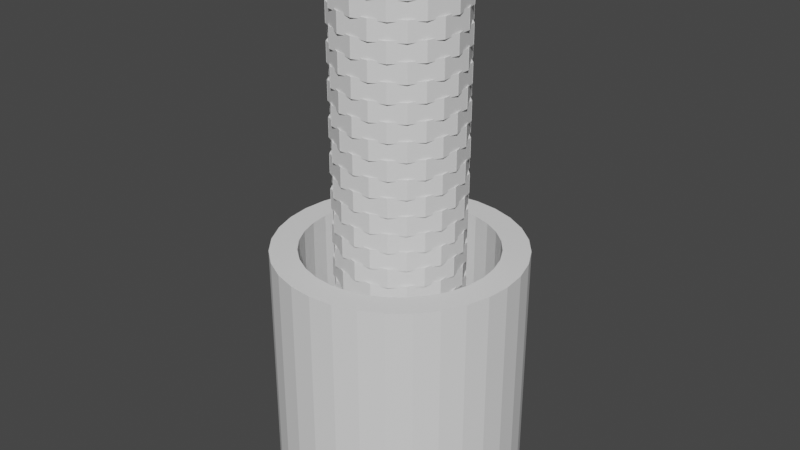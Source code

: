 # Source: Well.blend  (saved by Blender 2.80.75; exported with 4.5.12 LTS)
import bpy
from mathutils import Matrix  # noqa: F401  (used for matrix-valued properties, if any)

bpy.ops.wm.read_factory_settings(use_empty=True)
scene = bpy.context.scene
scene.name = 'Scene'

# ---- collections
col_collection = bpy.data.collections.new('Collection'); scene.collection.children.link(col_collection)

# ---- world
world_world = bpy.data.worlds.new('World'); scene.world = world_world
world_world.use_nodes = True; world_world.node_tree.nodes.clear()
_N = world_world.node_tree.nodes; _L = world_world.node_tree.links
n0 = _N.new('ShaderNodeOutputWorld'); n0.name = 'World Output'; n0.location = (300, 300)
n1 = _N.new('ShaderNodeBackground'); n1.name = 'Background'; n1.location = (10, 300)
n1.inputs[0].default_value = (0.05088, 0.05088, 0.05088, 1.0)
_L.new(n1.outputs[0], n0.inputs[0])
n0.is_active_output = True
world_world.color = (0.05088, 0.05088, 0.05088)
world_world.use_sun_shadow = False
world_world.sun_shadow_jitter_overblur = 0.0

# ---- meshes
me_cylinder = bpy.data.meshes.new('Cylinder')
me_cylinder.from_pydata([(0.0, 2.951, -2.951), (0.0, 2.951, 2.951), (0.5757, 2.894, -2.951), (0.5757, 2.894, 2.951), (1.129, 2.726, -2.951), (1.129, 2.726, 2.951), (1.64, 2.454, -2.951), (1.64, 2.454, 2.951), (2.087, 2.087, -2.951), (2.087, 2.087, 2.951), (2.454, 1.64, -2.951), (2.454, 1.64, 2.951), (2.726, 1.129, -2.951), (2.726, 1.129, 2.951), (2.894, 0.5757, -2.951), (2.894, 0.5757, 2.951), (2.951, 2.228e-07, -2.951), (2.951, 2.228e-07, 2.951), (2.894, -0.5757, -2.951), (2.894, -0.5757, 2.951), (2.726, -1.129, -2.951), (2.726, -1.129, 2.951), (2.454, -1.64, -2.951), (2.454, -1.64, 2.951), (2.087, -2.087, -2.951), (2.087, -2.087, 2.951), (1.64, -2.454, -2.951), (1.64, -2.454, 2.951), (1.129, -2.726, -2.951), (1.129, -2.726, 2.951), (0.5757, -2.894, -2.951), (0.5757, -2.894, 2.951), (-9.616e-07, -2.951, -2.951), (-9.616e-07, -2.951, 2.951), (-0.5757, -2.894, -2.951), (-0.5757, -2.894, 2.951), (-1.129, -2.726, -2.951), (-1.129, -2.726, 2.951), (-1.64, -2.454, -2.951), (-1.64, -2.454, 2.951), (-2.087, -2.087, -2.951), (-2.087, -2.087, 2.951), (-2.454, -1.64, -2.951), (-2.454, -1.64, 2.951), (-2.726, -1.129, -2.951), (-2.726, -1.129, 2.951), (-2.894, -0.5757, -2.951), (-2.894, -0.5757, 2.951), (-2.951, 2.85e-06, -2.951), (-2.951, 2.85e-06, 2.951), (-2.894, 0.5757, -2.951), (-2.894, 0.5757, 2.951), (-2.726, 1.129, -2.951), (-2.726, 1.129, 2.951), (-2.454, 1.64, -2.951), (-2.454, 1.64, 2.951), (-2.087, 2.087, -2.951), (-2.087, 2.087, 2.951), (-1.64, 2.454, -2.951), (-1.64, 2.454, 2.951), (-1.129, 2.726, -2.951), (-1.129, 2.726, 2.951), (-0.5757, 2.894, -2.951), (-0.5757, 2.894, 2.951), (0.0, 2.311, -2.951), (0.0, 2.311, 2.951), (0.4509, 2.267, -2.951), (0.4509, 2.267, 2.951), (0.8844, 2.135, -2.951), (0.8844, 2.135, 2.951), (1.284, 1.922, -2.951), (1.284, 1.922, 2.951), (1.634, 1.634, -2.951), (1.634, 1.634, 2.951), (1.922, 1.284, -2.951), (1.922, 1.284, 2.951), (2.135, 0.8844, -2.951), (2.135, 0.8844, 2.951), (2.267, 0.4509, -2.951), (2.267, 0.4509, 2.951), (2.311, 2.228e-07, -2.951), (2.311, 2.228e-07, 2.951), (2.267, -0.4509, -2.951), (2.267, -0.4509, 2.951), (2.135, -0.8844, -2.951), (2.135, -0.8844, 2.951), (1.922, -1.284, -2.951), (1.922, -1.284, 2.951), (1.634, -1.634, -2.951), (1.634, -1.634, 2.951), (1.284, -1.922, -2.951), (1.284, -1.922, 2.951), (0.8844, -2.135, -2.951), (0.8844, -2.135, 2.951), (0.4509, -2.267, -2.951), (0.4509, -2.267, 2.951), (-9.616e-07, -2.311, -2.951), (-9.616e-07, -2.311, 2.951), (-0.4509, -2.267, -2.951), (-0.4509, -2.267, 2.951), (-0.8844, -2.135, -2.951), (-0.8844, -2.135, 2.951), (-1.284, -1.922, -2.951), (-1.284, -1.922, 2.951), (-1.634, -1.634, -2.951), (-1.634, -1.634, 2.951), (-1.922, -1.284, -2.951), (-1.922, -1.284, 2.951), (-2.135, -0.8844, -2.951), (-2.135, -0.8844, 2.951), (-2.267, -0.4509, -2.951), (-2.267, -0.4509, 2.951), (-2.311, 2.85e-06, -2.951), (-2.311, 2.85e-06, 2.951), (-2.267, 0.4509, -2.951), (-2.267, 0.4509, 2.951), (-2.135, 0.8844, -2.951), (-2.135, 0.8844, 2.951), (-1.922, 1.284, -2.951), (-1.922, 1.284, 2.951), (-1.634, 1.634, -2.951), (-1.634, 1.634, 2.951), (-1.284, 1.922, -2.951), (-1.284, 1.922, 2.951), (-0.8844, 2.135, -2.951), (-0.8844, 2.135, 2.951), (-0.4509, 2.267, -2.951), (-0.4509, 2.267, 2.951), (0.0, 2.311, -2.623), (0.0, 2.311, -2.295), (0.0, 2.311, -1.967), (0.0, 2.311, -1.64), (0.0, 2.311, -1.312), (0.0, 2.311, -0.9837), (0.0, 2.311, -0.6558), (0.0, 2.311, -0.3279), (0.0, 2.311, 1.788e-07), (0.0, 2.311, 0.3279), (0.0, 2.311, 0.6558), (0.0, 2.311, 0.9837), (0.0, 2.311, 1.312), (0.0, 2.311, 1.64), (0.0, 2.311, 1.967), (0.0, 2.311, 2.295), (0.0, 2.311, 2.623), (0.4509, 2.267, 2.623), (0.4509, 2.267, 2.295), (0.4509, 2.267, 1.967), (0.4509, 2.267, 1.64), (0.4509, 2.267, 1.312), (0.4509, 2.267, 0.9837), (0.4509, 2.267, 0.6558), (0.4509, 2.267, 0.3279), (0.4509, 2.267, -1.788e-07), (0.4509, 2.267, -0.3279), (0.4509, 2.267, -0.6558), (0.4509, 2.267, -0.9837), (0.4509, 2.267, -1.312), (0.4509, 2.267, -1.64), (0.4509, 2.267, -1.967), (0.4509, 2.267, -2.295), (0.4509, 2.267, -2.623), (0.8844, 2.135, 2.623), (0.8844, 2.135, 2.295), (0.8844, 2.135, 1.967), (0.8844, 2.135, 1.64), (0.8844, 2.135, 1.312), (0.8844, 2.135, 0.9837), (0.8844, 2.135, 0.6558), (0.8844, 2.135, 0.3279), (0.8844, 2.135, -1.788e-07), (0.8844, 2.135, -0.3279), (0.8844, 2.135, -0.6558), (0.8844, 2.135, -0.9837), (0.8844, 2.135, -1.312), (0.8844, 2.135, -1.64), (0.8844, 2.135, -1.967), (0.8844, 2.135, -2.295), (0.8844, 2.135, -2.623), (1.284, 1.922, 2.623), (1.284, 1.922, 2.295), (1.284, 1.922, 1.967), (1.284, 1.922, 1.64), (1.284, 1.922, 1.312), (1.284, 1.922, 0.9837), (1.284, 1.922, 0.6558), (1.284, 1.922, 0.3279), (1.284, 1.922, -1.788e-07), (1.284, 1.922, -0.3279), (1.284, 1.922, -0.6558), (1.284, 1.922, -0.9837), (1.284, 1.922, -1.312), (1.284, 1.922, -1.64), (1.284, 1.922, -1.967), (1.284, 1.922, -2.295), (1.284, 1.922, -2.623), (1.634, 1.634, 2.623), (1.634, 1.634, 2.295), (1.634, 1.634, 1.967), (1.634, 1.634, 1.64), (1.634, 1.634, 1.312), (1.634, 1.634, 0.9837), (1.634, 1.634, 0.6558), (1.634, 1.634, 0.3279), (1.634, 1.634, -1.788e-07), (1.634, 1.634, -0.3279), (1.634, 1.634, -0.6558), (1.634, 1.634, -0.9837), (1.634, 1.634, -1.312), (1.634, 1.634, -1.64), (1.634, 1.634, -1.967), (1.634, 1.634, -2.295), (1.634, 1.634, -2.623), (1.922, 1.284, 2.623), (1.922, 1.284, 2.295), (1.922, 1.284, 1.967), (1.922, 1.284, 1.64), (1.922, 1.284, 1.312), (1.922, 1.284, 0.9837), (1.922, 1.284, 0.6558), (1.922, 1.284, 0.3279), (1.922, 1.284, -1.788e-07), (1.922, 1.284, -0.3279), (1.922, 1.284, -0.6558), (1.922, 1.284, -0.9837), (1.922, 1.284, -1.312), (1.922, 1.284, -1.64), (1.922, 1.284, -1.967), (1.922, 1.284, -2.295), (1.922, 1.284, -2.623), (2.135, 0.8844, 2.623), (2.135, 0.8844, 2.295), (2.135, 0.8844, 1.967), (2.135, 0.8844, 1.64), (2.135, 0.8844, 1.312), (2.135, 0.8844, 0.9837), (2.135, 0.8844, 0.6558), (2.135, 0.8844, 0.3279), (2.135, 0.8844, -1.788e-07), (2.135, 0.8844, -0.3279), (2.135, 0.8844, -0.6558), (2.135, 0.8844, -0.9837), (2.135, 0.8844, -1.312), (2.135, 0.8844, -1.64), (2.135, 0.8844, -1.967), (2.135, 0.8844, -2.295), (2.135, 0.8844, -2.623), (2.267, 0.4509, 2.623), (2.267, 0.4509, 2.295), (2.267, 0.4509, 1.967), (2.267, 0.4509, 1.64), (2.267, 0.4509, 1.312), (2.267, 0.4509, 0.9837), (2.267, 0.4509, 0.6558), (2.267, 0.4509, 0.3279), (2.267, 0.4509, -1.788e-07), (2.267, 0.4509, -0.3279), (2.267, 0.4509, -0.6558), (2.267, 0.4509, -0.9837), (2.267, 0.4509, -1.312), (2.267, 0.4509, -1.64), (2.267, 0.4509, -1.967), (2.267, 0.4509, -2.295), (2.267, 0.4509, -2.623), (2.311, 2.228e-07, 2.623), (2.311, 2.228e-07, 2.295), (2.311, 2.228e-07, 1.967), (2.311, 2.228e-07, 1.64), (2.311, 2.228e-07, 1.312), (2.311, 2.228e-07, 0.9837), (2.311, 2.228e-07, 0.6558), (2.311, 2.228e-07, 0.3279), (2.311, 2.228e-07, -1.788e-07), (2.311, 2.228e-07, -0.3279), (2.311, 2.228e-07, -0.6558), (2.311, 2.228e-07, -0.9837), (2.311, 2.228e-07, -1.312), (2.311, 2.228e-07, -1.64), (2.311, 2.228e-07, -1.967), (2.311, 2.228e-07, -2.295), (2.311, 2.228e-07, -2.623), (2.267, -0.4509, 2.623), (2.267, -0.4509, 2.295), (2.267, -0.4509, 1.967), (2.267, -0.4509, 1.64), (2.267, -0.4509, 1.312), (2.267, -0.4509, 0.9837), (2.267, -0.4509, 0.6558), (2.267, -0.4509, 0.3279), (2.267, -0.4509, -1.788e-07), (2.267, -0.4509, -0.3279), (2.267, -0.4509, -0.6558), (2.267, -0.4509, -0.9837), (2.267, -0.4509, -1.312), (2.267, -0.4509, -1.64), (2.267, -0.4509, -1.967), (2.267, -0.4509, -2.295), (2.267, -0.4509, -2.623), (2.135, -0.8844, 2.623), (2.135, -0.8844, 2.295), (2.135, -0.8844, 1.967), (2.135, -0.8844, 1.64), (2.135, -0.8844, 1.312), (2.135, -0.8844, 0.9837), (2.135, -0.8844, 0.6558), (2.135, -0.8844, 0.3279), (2.135, -0.8844, -1.788e-07), (2.135, -0.8844, -0.3279), (2.135, -0.8844, -0.6558), (2.135, -0.8844, -0.9837), (2.135, -0.8844, -1.312), (2.135, -0.8844, -1.64), (2.135, -0.8844, -1.967), (2.135, -0.8844, -2.295), (2.135, -0.8844, -2.623), (1.922, -1.284, 2.623), (1.922, -1.284, 2.295), (1.922, -1.284, 1.967), (1.922, -1.284, 1.64), (1.922, -1.284, 1.312), (1.922, -1.284, 0.9837), (1.922, -1.284, 0.6558), (1.922, -1.284, 0.3279), (1.922, -1.284, -1.788e-07), (1.922, -1.284, -0.3279), (1.922, -1.284, -0.6558), (1.922, -1.284, -0.9837), (1.922, -1.284, -1.312), (1.922, -1.284, -1.64), (1.922, -1.284, -1.967), (1.922, -1.284, -2.295), (1.922, -1.284, -2.623), (1.634, -1.634, 2.623), (1.634, -1.634, 2.295), (1.634, -1.634, 1.967), (1.634, -1.634, 1.64), (1.634, -1.634, 1.312), (1.634, -1.634, 0.9837), (1.634, -1.634, 0.6558), (1.634, -1.634, 0.3279), (1.634, -1.634, -1.788e-07), (1.634, -1.634, -0.3279), (1.634, -1.634, -0.6558), (1.634, -1.634, -0.9837), (1.634, -1.634, -1.312), (1.634, -1.634, -1.64), (1.634, -1.634, -1.967), (1.634, -1.634, -2.295), (1.634, -1.634, -2.623), (1.284, -1.922, 2.623), (1.284, -1.922, 2.295), (1.284, -1.922, 1.967), (1.284, -1.922, 1.64), (1.284, -1.922, 1.312), (1.284, -1.922, 0.9837), (1.284, -1.922, 0.6558), (1.284, -1.922, 0.3279), (1.284, -1.922, -1.788e-07), (1.284, -1.922, -0.3279), (1.284, -1.922, -0.6558), (1.284, -1.922, -0.9837), (1.284, -1.922, -1.312), (1.284, -1.922, -1.64), (1.284, -1.922, -1.967), (1.284, -1.922, -2.295), (1.284, -1.922, -2.623), (0.8844, -2.135, 2.623), (0.8844, -2.135, 2.295), (0.8844, -2.135, 1.967), (0.8844, -2.135, 1.64), (0.8844, -2.135, 1.312), (0.8844, -2.135, 0.9837), (0.8844, -2.135, 0.6558), (0.8844, -2.135, 0.3279), (0.8844, -2.135, -1.788e-07), (0.8844, -2.135, -0.3279), (0.8844, -2.135, -0.6558), (0.8844, -2.135, -0.9837), (0.8844, -2.135, -1.312), (0.8844, -2.135, -1.64), (0.8844, -2.135, -1.967), (0.8844, -2.135, -2.295), (0.8844, -2.135, -2.623), (0.4509, -2.267, 2.623), (0.4509, -2.267, 2.295), (0.4509, -2.267, 1.967), (0.4509, -2.267, 1.64), (0.4509, -2.267, 1.312), (0.4509, -2.267, 0.9837), (0.4509, -2.267, 0.6558), (0.4509, -2.267, 0.3279), (0.4509, -2.267, -1.788e-07), (0.4509, -2.267, -0.3279), (0.4509, -2.267, -0.6558), (0.4509, -2.267, -0.9837), (0.4509, -2.267, -1.312), (0.4509, -2.267, -1.64), (0.4509, -2.267, -1.967), (0.4509, -2.267, -2.295), (0.4509, -2.267, -2.623), (-9.616e-07, -2.311, 2.623), (-9.616e-07, -2.311, 2.295), (-9.616e-07, -2.311, 1.967), (-9.616e-07, -2.311, 1.64), (-9.616e-07, -2.311, 1.312), (-9.616e-07, -2.311, 0.9837), (-9.616e-07, -2.311, 0.6558), (-9.616e-07, -2.311, 0.3279), (-9.616e-07, -2.311, -1.788e-07), (-9.616e-07, -2.311, -0.3279), (-9.616e-07, -2.311, -0.6558), (-9.616e-07, -2.311, -0.9837), (-9.616e-07, -2.311, -1.312), (-9.616e-07, -2.311, -1.64), (-9.616e-07, -2.311, -1.967), (-9.616e-07, -2.311, -2.295), (-9.616e-07, -2.311, -2.623), (-0.4509, -2.267, 2.623), (-0.4509, -2.267, 2.295), (-0.4509, -2.267, 1.967), (-0.4509, -2.267, 1.64), (-0.4509, -2.267, 1.312), (-0.4509, -2.267, 0.9837), (-0.4509, -2.267, 0.6558), (-0.4509, -2.267, 0.3279), (-0.4509, -2.267, -1.788e-07), (-0.4509, -2.267, -0.3279), (-0.4509, -2.267, -0.6558), (-0.4509, -2.267, -0.9837), (-0.4509, -2.267, -1.312), (-0.4509, -2.267, -1.64), (-0.4509, -2.267, -1.967), (-0.4509, -2.267, -2.295), (-0.4509, -2.267, -2.623), (-0.8844, -2.135, 2.623), (-0.8844, -2.135, 2.295), (-0.8844, -2.135, 1.967), (-0.8844, -2.135, 1.64), (-0.8844, -2.135, 1.312), (-0.8844, -2.135, 0.9837), (-0.8844, -2.135, 0.6558), (-0.8844, -2.135, 0.3279), (-0.8844, -2.135, -1.788e-07), (-0.8844, -2.135, -0.3279), (-0.8844, -2.135, -0.6558), (-0.8844, -2.135, -0.9837), (-0.8844, -2.135, -1.312), (-0.8844, -2.135, -1.64), (-0.8844, -2.135, -1.967), (-0.8844, -2.135, -2.295), (-0.8844, -2.135, -2.623), (-1.284, -1.922, 2.623), (-1.284, -1.922, 2.295), (-1.284, -1.922, 1.967), (-1.284, -1.922, 1.64), (-1.284, -1.922, 1.312), (-1.284, -1.922, 0.9837), (-1.284, -1.922, 0.6558), (-1.284, -1.922, 0.3279), (-1.284, -1.922, -1.788e-07), (-1.284, -1.922, -0.3279), (-1.284, -1.922, -0.6558), (-1.284, -1.922, -0.9837), (-1.284, -1.922, -1.312), (-1.284, -1.922, -1.64), (-1.284, -1.922, -1.967), (-1.284, -1.922, -2.295), (-1.284, -1.922, -2.623), (-1.634, -1.634, 2.623), (-1.634, -1.634, 2.295), (-1.634, -1.634, 1.967), (-1.634, -1.634, 1.64), (-1.634, -1.634, 1.312), (-1.634, -1.634, 0.9837), (-1.634, -1.634, 0.6558), (-1.634, -1.634, 0.3279), (-1.634, -1.634, -1.788e-07), (-1.634, -1.634, -0.3279), (-1.634, -1.634, -0.6558), (-1.634, -1.634, -0.9837), (-1.634, -1.634, -1.312), (-1.634, -1.634, -1.64), (-1.634, -1.634, -1.967), (-1.634, -1.634, -2.295), (-1.634, -1.634, -2.623), (-1.922, -1.284, 2.623), (-1.922, -1.284, 2.295), (-1.922, -1.284, 1.967), (-1.922, -1.284, 1.64), (-1.922, -1.284, 1.312), (-1.922, -1.284, 0.9837), (-1.922, -1.284, 0.6558), (-1.922, -1.284, 0.3279), (-1.922, -1.284, -1.788e-07), (-1.922, -1.284, -0.3279), (-1.922, -1.284, -0.6558), (-1.922, -1.284, -0.9837), (-1.922, -1.284, -1.312), (-1.922, -1.284, -1.64), (-1.922, -1.284, -1.967), (-1.922, -1.284, -2.295), (-1.922, -1.284, -2.623), (-2.135, -0.8844, 2.623), (-2.135, -0.8844, 2.295), (-2.135, -0.8844, 1.967), (-2.135, -0.8844, 1.64), (-2.135, -0.8844, 1.312), (-2.135, -0.8844, 0.9837), (-2.135, -0.8844, 0.6558), (-2.135, -0.8844, 0.3279), (-2.135, -0.8844, -1.788e-07), (-2.135, -0.8844, -0.3279), (-2.135, -0.8844, -0.6558), (-2.135, -0.8844, -0.9837), (-2.135, -0.8844, -1.312), (-2.135, -0.8844, -1.64), (-2.135, -0.8844, -1.967), (-2.135, -0.8844, -2.295), (-2.135, -0.8844, -2.623), (-2.267, -0.4509, 2.623), (-2.267, -0.4509, 2.295), (-2.267, -0.4509, 1.967), (-2.267, -0.4509, 1.64), (-2.267, -0.4509, 1.312), (-2.267, -0.4509, 0.9837), (-2.267, -0.4509, 0.6558), (-2.267, -0.4509, 0.3279), (-2.267, -0.4509, -1.788e-07), (-2.267, -0.4509, -0.3279), (-2.267, -0.4509, -0.6558), (-2.267, -0.4509, -0.9837), (-2.267, -0.4509, -1.312), (-2.267, -0.4509, -1.64), (-2.267, -0.4509, -1.967), (-2.267, -0.4509, -2.295), (-2.267, -0.4509, -2.623), (-2.311, 2.85e-06, 2.623), (-2.311, 2.85e-06, 2.295), (-2.311, 2.85e-06, 1.967), (-2.311, 2.85e-06, 1.64), (-2.311, 2.85e-06, 1.312), (-2.311, 2.85e-06, 0.9837), (-2.311, 2.85e-06, 0.6558), (-2.311, 2.85e-06, 0.3279), (-2.311, 2.85e-06, -1.788e-07), (-2.311, 2.85e-06, -0.3279), (-2.311, 2.85e-06, -0.6558), (-2.311, 2.85e-06, -0.9837), (-2.311, 2.85e-06, -1.312), (-2.311, 2.85e-06, -1.64), (-2.311, 2.85e-06, -1.967), (-2.311, 2.85e-06, -2.295), (-2.311, 2.85e-06, -2.623), (-2.267, 0.4509, 2.623), (-2.267, 0.4509, 2.295), (-2.267, 0.4509, 1.967), (-2.267, 0.4509, 1.64), (-2.267, 0.4509, 1.312), (-2.267, 0.4509, 0.9837), (-2.267, 0.4509, 0.6558), (-2.267, 0.4509, 0.3279), (-2.267, 0.4509, -1.788e-07), (-2.267, 0.4509, -0.3279), (-2.267, 0.4509, -0.6558), (-2.267, 0.4509, -0.9837), (-2.267, 0.4509, -1.312), (-2.267, 0.4509, -1.64), (-2.267, 0.4509, -1.967), (-2.267, 0.4509, -2.295), (-2.267, 0.4509, -2.623), (-2.135, 0.8844, 2.623), (-2.135, 0.8844, 2.295), (-2.135, 0.8844, 1.967), (-2.135, 0.8844, 1.64), (-2.135, 0.8844, 1.312), (-2.135, 0.8844, 0.9837), (-2.135, 0.8844, 0.6558), (-2.135, 0.8844, 0.3279), (-2.135, 0.8844, -1.788e-07), (-2.135, 0.8844, -0.3279), (-2.135, 0.8844, -0.6558), (-2.135, 0.8844, -0.9837), (-2.135, 0.8844, -1.312), (-2.135, 0.8844, -1.64), (-2.135, 0.8844, -1.967), (-2.135, 0.8844, -2.295), (-2.135, 0.8844, -2.623), (-1.922, 1.284, 2.623), (-1.922, 1.284, 2.295), (-1.922, 1.284, 1.967), (-1.922, 1.284, 1.64), (-1.922, 1.284, 1.312), (-1.922, 1.284, 0.9837), (-1.922, 1.284, 0.6558), (-1.922, 1.284, 0.3279), (-1.922, 1.284, -1.788e-07), (-1.922, 1.284, -0.3279), (-1.922, 1.284, -0.6558), (-1.922, 1.284, -0.9837), (-1.922, 1.284, -1.312), (-1.922, 1.284, -1.64), (-1.922, 1.284, -1.967), (-1.922, 1.284, -2.295), (-1.922, 1.284, -2.623), (-1.634, 1.634, 2.623), (-1.634, 1.634, 2.295), (-1.634, 1.634, 1.967), (-1.634, 1.634, 1.64), (-1.634, 1.634, 1.312), (-1.634, 1.634, 0.9837), (-1.634, 1.634, 0.6558), (-1.634, 1.634, 0.3279), (-1.634, 1.634, -1.788e-07), (-1.634, 1.634, -0.3279), (-1.634, 1.634, -0.6558), (-1.634, 1.634, -0.9837), (-1.634, 1.634, -1.312), (-1.634, 1.634, -1.64), (-1.634, 1.634, -1.967), (-1.634, 1.634, -2.295), (-1.634, 1.634, -2.623), (-1.284, 1.922, 2.623), (-1.284, 1.922, 2.295), (-1.284, 1.922, 1.967), (-1.284, 1.922, 1.64), (-1.284, 1.922, 1.312), (-1.284, 1.922, 0.9837), (-1.284, 1.922, 0.6558), (-1.284, 1.922, 0.3279), (-1.284, 1.922, -1.788e-07), (-1.284, 1.922, -0.3279), (-1.284, 1.922, -0.6558), (-1.284, 1.922, -0.9837), (-1.284, 1.922, -1.312), (-1.284, 1.922, -1.64), (-1.284, 1.922, -1.967), (-1.284, 1.922, -2.295), (-1.284, 1.922, -2.623), (-0.8844, 2.135, 2.623), (-0.8844, 2.135, 2.295), (-0.8844, 2.135, 1.967), (-0.8844, 2.135, 1.64), (-0.8844, 2.135, 1.312), (-0.8844, 2.135, 0.9837), (-0.8844, 2.135, 0.6558), (-0.8844, 2.135, 0.3279), (-0.8844, 2.135, -1.788e-07), (-0.8844, 2.135, -0.3279), (-0.8844, 2.135, -0.6558), (-0.8844, 2.135, -0.9837), (-0.8844, 2.135, -1.312), (-0.8844, 2.135, -1.64), (-0.8844, 2.135, -1.967), (-0.8844, 2.135, -2.295), (-0.8844, 2.135, -2.623), (-0.4509, 2.267, 2.623), (-0.4509, 2.267, 2.295), (-0.4509, 2.267, 1.967), (-0.4509, 2.267, 1.64), (-0.4509, 2.267, 1.312), (-0.4509, 2.267, 0.9837), (-0.4509, 2.267, 0.6558), (-0.4509, 2.267, 0.3279), (-0.4509, 2.267, -1.788e-07), (-0.4509, 2.267, -0.3279), (-0.4509, 2.267, -0.6558), (-0.4509, 2.267, -0.9837), (-0.4509, 2.267, -1.312), (-0.4509, 2.267, -1.64), (-0.4509, 2.267, -1.967), (-0.4509, 2.267, -2.295), (-0.4509, 2.267, -2.623)], [], [(0, 1, 3, 2), (2, 3, 5, 4), (4, 5, 7, 6), (6, 7, 9, 8), (8, 9, 11, 10), (10, 11, 13, 12), (12, 13, 15, 14), (14, 15, 17, 16), (16, 17, 19, 18), (18, 19, 21, 20), (20, 21, 23, 22), (22, 23, 25, 24), (24, 25, 27, 26), (26, 27, 29, 28), (28, 29, 31, 30), (30, 31, 33, 32), (32, 33, 35, 34), (34, 35, 37, 36), (36, 37, 39, 38), (38, 39, 41, 40), (40, 41, 43, 42), (42, 43, 45, 44), (44, 45, 47, 46), (46, 47, 49, 48), (48, 49, 51, 50), (50, 51, 53, 52), (52, 53, 55, 54), (54, 55, 57, 56), (56, 57, 59, 58), (58, 59, 61, 60), (60, 61, 63, 62), (62, 63, 1, 0), (144, 145, 67, 65), (145, 162, 69, 67), (162, 179, 71, 69), (179, 196, 73, 71), (196, 213, 75, 73), (213, 230, 77, 75), (230, 247, 79, 77), (247, 264, 81, 79), (264, 281, 83, 81), (281, 298, 85, 83), (298, 315, 87, 85), (315, 332, 89, 87), (332, 349, 91, 89), (349, 366, 93, 91), (366, 383, 95, 93), (383, 400, 97, 95), (400, 417, 99, 97), (417, 434, 101, 99), (434, 451, 103, 101), (451, 468, 105, 103), (468, 485, 107, 105), (485, 502, 109, 107), (502, 519, 111, 109), (519, 536, 113, 111), (536, 553, 115, 113), (553, 570, 117, 115), (570, 587, 119, 117), (587, 604, 121, 119), (604, 621, 123, 121), (621, 638, 125, 123), (638, 655, 127, 125), (655, 144, 65, 127), (0, 2, 66, 64), (3, 1, 65, 67), (2, 4, 68, 66), (5, 3, 67, 69), (4, 6, 70, 68), (7, 5, 69, 71), (6, 8, 72, 70), (9, 7, 71, 73), (8, 10, 74, 72), (11, 9, 73, 75), (10, 12, 76, 74), (13, 11, 75, 77), (12, 14, 78, 76), (15, 13, 77, 79), (14, 16, 80, 78), (17, 15, 79, 81), (16, 18, 82, 80), (19, 17, 81, 83), (18, 20, 84, 82), (21, 19, 83, 85), (20, 22, 86, 84), (23, 21, 85, 87), (22, 24, 88, 86), (25, 23, 87, 89), (24, 26, 90, 88), (27, 25, 89, 91), (26, 28, 92, 90), (29, 27, 91, 93), (28, 30, 94, 92), (31, 29, 93, 95), (30, 32, 96, 94), (33, 31, 95, 97), (32, 34, 98, 96), (35, 33, 97, 99), (34, 36, 100, 98), (37, 35, 99, 101), (36, 38, 102, 100), (39, 37, 101, 103), (38, 40, 104, 102), (41, 39, 103, 105), (40, 42, 106, 104), (43, 41, 105, 107), (42, 44, 108, 106), (45, 43, 107, 109), (44, 46, 110, 108), (47, 45, 109, 111), (46, 48, 112, 110), (49, 47, 111, 113), (48, 50, 114, 112), (51, 49, 113, 115), (50, 52, 116, 114), (53, 51, 115, 117), (52, 54, 118, 116), (55, 53, 117, 119), (54, 56, 120, 118), (57, 55, 119, 121), (56, 58, 122, 120), (59, 57, 121, 123), (58, 60, 124, 122), (61, 59, 123, 125), (60, 62, 126, 124), (63, 61, 125, 127), (62, 0, 64, 126), (1, 63, 127, 65), (126, 64, 128, 671), (671, 128, 129, 670), (670, 129, 130, 669), (669, 130, 131, 668), (668, 131, 132, 667), (667, 132, 133, 666), (666, 133, 134, 665), (665, 134, 135, 664), (664, 135, 136, 663), (663, 136, 137, 662), (662, 137, 138, 661), (661, 138, 139, 660), (660, 139, 140, 659), (659, 140, 141, 658), (658, 141, 142, 657), (657, 142, 143, 656), (656, 143, 144, 655), (124, 126, 671, 654), (654, 671, 670, 653), (653, 670, 669, 652), (652, 669, 668, 651), (651, 668, 667, 650), (650, 667, 666, 649), (649, 666, 665, 648), (648, 665, 664, 647), (647, 664, 663, 646), (646, 663, 662, 645), (645, 662, 661, 644), (644, 661, 660, 643), (643, 660, 659, 642), (642, 659, 658, 641), (641, 658, 657, 640), (640, 657, 656, 639), (639, 656, 655, 638), (122, 124, 654, 637), (637, 654, 653, 636), (636, 653, 652, 635), (635, 652, 651, 634), (634, 651, 650, 633), (633, 650, 649, 632), (632, 649, 648, 631), (631, 648, 647, 630), (630, 647, 646, 629), (629, 646, 645, 628), (628, 645, 644, 627), (627, 644, 643, 626), (626, 643, 642, 625), (625, 642, 641, 624), (624, 641, 640, 623), (623, 640, 639, 622), (622, 639, 638, 621), (120, 122, 637, 620), (620, 637, 636, 619), (619, 636, 635, 618), (618, 635, 634, 617), (617, 634, 633, 616), (616, 633, 632, 615), (615, 632, 631, 614), (614, 631, 630, 613), (613, 630, 629, 612), (612, 629, 628, 611), (611, 628, 627, 610), (610, 627, 626, 609), (609, 626, 625, 608), (608, 625, 624, 607), (607, 624, 623, 606), (606, 623, 622, 605), (605, 622, 621, 604), (118, 120, 620, 603), (603, 620, 619, 602), (602, 619, 618, 601), (601, 618, 617, 600), (600, 617, 616, 599), (599, 616, 615, 598), (598, 615, 614, 597), (597, 614, 613, 596), (596, 613, 612, 595), (595, 612, 611, 594), (594, 611, 610, 593), (593, 610, 609, 592), (592, 609, 608, 591), (591, 608, 607, 590), (590, 607, 606, 589), (589, 606, 605, 588), (588, 605, 604, 587), (116, 118, 603, 586), (586, 603, 602, 585), (585, 602, 601, 584), (584, 601, 600, 583), (583, 600, 599, 582), (582, 599, 598, 581), (581, 598, 597, 580), (580, 597, 596, 579), (579, 596, 595, 578), (578, 595, 594, 577), (577, 594, 593, 576), (576, 593, 592, 575), (575, 592, 591, 574), (574, 591, 590, 573), (573, 590, 589, 572), (572, 589, 588, 571), (571, 588, 587, 570), (114, 116, 586, 569), (569, 586, 585, 568), (568, 585, 584, 567), (567, 584, 583, 566), (566, 583, 582, 565), (565, 582, 581, 564), (564, 581, 580, 563), (563, 580, 579, 562), (562, 579, 578, 561), (561, 578, 577, 560), (560, 577, 576, 559), (559, 576, 575, 558), (558, 575, 574, 557), (557, 574, 573, 556), (556, 573, 572, 555), (555, 572, 571, 554), (554, 571, 570, 553), (112, 114, 569, 552), (552, 569, 568, 551), (551, 568, 567, 550), (550, 567, 566, 549), (549, 566, 565, 548), (548, 565, 564, 547), (547, 564, 563, 546), (546, 563, 562, 545), (545, 562, 561, 544), (544, 561, 560, 543), (543, 560, 559, 542), (542, 559, 558, 541), (541, 558, 557, 540), (540, 557, 556, 539), (539, 556, 555, 538), (538, 555, 554, 537), (537, 554, 553, 536), (110, 112, 552, 535), (535, 552, 551, 534), (534, 551, 550, 533), (533, 550, 549, 532), (532, 549, 548, 531), (531, 548, 547, 530), (530, 547, 546, 529), (529, 546, 545, 528), (528, 545, 544, 527), (527, 544, 543, 526), (526, 543, 542, 525), (525, 542, 541, 524), (524, 541, 540, 523), (523, 540, 539, 522), (522, 539, 538, 521), (521, 538, 537, 520), (520, 537, 536, 519), (108, 110, 535, 518), (518, 535, 534, 517), (517, 534, 533, 516), (516, 533, 532, 515), (515, 532, 531, 514), (514, 531, 530, 513), (513, 530, 529, 512), (512, 529, 528, 511), (511, 528, 527, 510), (510, 527, 526, 509), (509, 526, 525, 508), (508, 525, 524, 507), (507, 524, 523, 506), (506, 523, 522, 505), (505, 522, 521, 504), (504, 521, 520, 503), (503, 520, 519, 502), (106, 108, 518, 501), (501, 518, 517, 500), (500, 517, 516, 499), (499, 516, 515, 498), (498, 515, 514, 497), (497, 514, 513, 496), (496, 513, 512, 495), (495, 512, 511, 494), (494, 511, 510, 493), (493, 510, 509, 492), (492, 509, 508, 491), (491, 508, 507, 490), (490, 507, 506, 489), (489, 506, 505, 488), (488, 505, 504, 487), (487, 504, 503, 486), (486, 503, 502, 485), (104, 106, 501, 484), (484, 501, 500, 483), (483, 500, 499, 482), (482, 499, 498, 481), (481, 498, 497, 480), (480, 497, 496, 479), (479, 496, 495, 478), (478, 495, 494, 477), (477, 494, 493, 476), (476, 493, 492, 475), (475, 492, 491, 474), (474, 491, 490, 473), (473, 490, 489, 472), (472, 489, 488, 471), (471, 488, 487, 470), (470, 487, 486, 469), (469, 486, 485, 468), (102, 104, 484, 467), (467, 484, 483, 466), (466, 483, 482, 465), (465, 482, 481, 464), (464, 481, 480, 463), (463, 480, 479, 462), (462, 479, 478, 461), (461, 478, 477, 460), (460, 477, 476, 459), (459, 476, 475, 458), (458, 475, 474, 457), (457, 474, 473, 456), (456, 473, 472, 455), (455, 472, 471, 454), (454, 471, 470, 453), (453, 470, 469, 452), (452, 469, 468, 451), (100, 102, 467, 450), (450, 467, 466, 449), (449, 466, 465, 448), (448, 465, 464, 447), (447, 464, 463, 446), (446, 463, 462, 445), (445, 462, 461, 444), (444, 461, 460, 443), (443, 460, 459, 442), (442, 459, 458, 441), (441, 458, 457, 440), (440, 457, 456, 439), (439, 456, 455, 438), (438, 455, 454, 437), (437, 454, 453, 436), (436, 453, 452, 435), (435, 452, 451, 434), (98, 100, 450, 433), (433, 450, 449, 432), (432, 449, 448, 431), (431, 448, 447, 430), (430, 447, 446, 429), (429, 446, 445, 428), (428, 445, 444, 427), (427, 444, 443, 426), (426, 443, 442, 425), (425, 442, 441, 424), (424, 441, 440, 423), (423, 440, 439, 422), (422, 439, 438, 421), (421, 438, 437, 420), (420, 437, 436, 419), (419, 436, 435, 418), (418, 435, 434, 417), (96, 98, 433, 416), (416, 433, 432, 415), (415, 432, 431, 414), (414, 431, 430, 413), (413, 430, 429, 412), (412, 429, 428, 411), (411, 428, 427, 410), (410, 427, 426, 409), (409, 426, 425, 408), (408, 425, 424, 407), (407, 424, 423, 406), (406, 423, 422, 405), (405, 422, 421, 404), (404, 421, 420, 403), (403, 420, 419, 402), (402, 419, 418, 401), (401, 418, 417, 400), (94, 96, 416, 399), (399, 416, 415, 398), (398, 415, 414, 397), (397, 414, 413, 396), (396, 413, 412, 395), (395, 412, 411, 394), (394, 411, 410, 393), (393, 410, 409, 392), (392, 409, 408, 391), (391, 408, 407, 390), (390, 407, 406, 389), (389, 406, 405, 388), (388, 405, 404, 387), (387, 404, 403, 386), (386, 403, 402, 385), (385, 402, 401, 384), (384, 401, 400, 383), (92, 94, 399, 382), (382, 399, 398, 381), (381, 398, 397, 380), (380, 397, 396, 379), (379, 396, 395, 378), (378, 395, 394, 377), (377, 394, 393, 376), (376, 393, 392, 375), (375, 392, 391, 374), (374, 391, 390, 373), (373, 390, 389, 372), (372, 389, 388, 371), (371, 388, 387, 370), (370, 387, 386, 369), (369, 386, 385, 368), (368, 385, 384, 367), (367, 384, 383, 366), (90, 92, 382, 365), (365, 382, 381, 364), (364, 381, 380, 363), (363, 380, 379, 362), (362, 379, 378, 361), (361, 378, 377, 360), (360, 377, 376, 359), (359, 376, 375, 358), (358, 375, 374, 357), (357, 374, 373, 356), (356, 373, 372, 355), (355, 372, 371, 354), (354, 371, 370, 353), (353, 370, 369, 352), (352, 369, 368, 351), (351, 368, 367, 350), (350, 367, 366, 349), (88, 90, 365, 348), (348, 365, 364, 347), (347, 364, 363, 346), (346, 363, 362, 345), (345, 362, 361, 344), (344, 361, 360, 343), (343, 360, 359, 342), (342, 359, 358, 341), (341, 358, 357, 340), (340, 357, 356, 339), (339, 356, 355, 338), (338, 355, 354, 337), (337, 354, 353, 336), (336, 353, 352, 335), (335, 352, 351, 334), (334, 351, 350, 333), (333, 350, 349, 332), (86, 88, 348, 331), (331, 348, 347, 330), (330, 347, 346, 329), (329, 346, 345, 328), (328, 345, 344, 327), (327, 344, 343, 326), (326, 343, 342, 325), (325, 342, 341, 324), (324, 341, 340, 323), (323, 340, 339, 322), (322, 339, 338, 321), (321, 338, 337, 320), (320, 337, 336, 319), (319, 336, 335, 318), (318, 335, 334, 317), (317, 334, 333, 316), (316, 333, 332, 315), (84, 86, 331, 314), (314, 331, 330, 313), (313, 330, 329, 312), (312, 329, 328, 311), (311, 328, 327, 310), (310, 327, 326, 309), (309, 326, 325, 308), (308, 325, 324, 307), (307, 324, 323, 306), (306, 323, 322, 305), (305, 322, 321, 304), (304, 321, 320, 303), (303, 320, 319, 302), (302, 319, 318, 301), (301, 318, 317, 300), (300, 317, 316, 299), (299, 316, 315, 298), (82, 84, 314, 297), (297, 314, 313, 296), (296, 313, 312, 295), (295, 312, 311, 294), (294, 311, 310, 293), (293, 310, 309, 292), (292, 309, 308, 291), (291, 308, 307, 290), (290, 307, 306, 289), (289, 306, 305, 288), (288, 305, 304, 287), (287, 304, 303, 286), (286, 303, 302, 285), (285, 302, 301, 284), (284, 301, 300, 283), (283, 300, 299, 282), (282, 299, 298, 281), (80, 82, 297, 280), (280, 297, 296, 279), (279, 296, 295, 278), (278, 295, 294, 277), (277, 294, 293, 276), (276, 293, 292, 275), (275, 292, 291, 274), (274, 291, 290, 273), (273, 290, 289, 272), (272, 289, 288, 271), (271, 288, 287, 270), (270, 287, 286, 269), (269, 286, 285, 268), (268, 285, 284, 267), (267, 284, 283, 266), (266, 283, 282, 265), (265, 282, 281, 264), (78, 80, 280, 263), (263, 280, 279, 262), (262, 279, 278, 261), (261, 278, 277, 260), (260, 277, 276, 259), (259, 276, 275, 258), (258, 275, 274, 257), (257, 274, 273, 256), (256, 273, 272, 255), (255, 272, 271, 254), (254, 271, 270, 253), (253, 270, 269, 252), (252, 269, 268, 251), (251, 268, 267, 250), (250, 267, 266, 249), (249, 266, 265, 248), (248, 265, 264, 247), (76, 78, 263, 246), (246, 263, 262, 245), (245, 262, 261, 244), (244, 261, 260, 243), (243, 260, 259, 242), (242, 259, 258, 241), (241, 258, 257, 240), (240, 257, 256, 239), (239, 256, 255, 238), (238, 255, 254, 237), (237, 254, 253, 236), (236, 253, 252, 235), (235, 252, 251, 234), (234, 251, 250, 233), (233, 250, 249, 232), (232, 249, 248, 231), (231, 248, 247, 230), (74, 76, 246, 229), (229, 246, 245, 228), (228, 245, 244, 227), (227, 244, 243, 226), (226, 243, 242, 225), (225, 242, 241, 224), (224, 241, 240, 223), (223, 240, 239, 222), (222, 239, 238, 221), (221, 238, 237, 220), (220, 237, 236, 219), (219, 236, 235, 218), (218, 235, 234, 217), (217, 234, 233, 216), (216, 233, 232, 215), (215, 232, 231, 214), (214, 231, 230, 213), (72, 74, 229, 212), (212, 229, 228, 211), (211, 228, 227, 210), (210, 227, 226, 209), (209, 226, 225, 208), (208, 225, 224, 207), (207, 224, 223, 206), (206, 223, 222, 205), (205, 222, 221, 204), (204, 221, 220, 203), (203, 220, 219, 202), (202, 219, 218, 201), (201, 218, 217, 200), (200, 217, 216, 199), (199, 216, 215, 198), (198, 215, 214, 197), (197, 214, 213, 196), (70, 72, 212, 195), (195, 212, 211, 194), (194, 211, 210, 193), (193, 210, 209, 192), (192, 209, 208, 191), (191, 208, 207, 190), (190, 207, 206, 189), (189, 206, 205, 188), (188, 205, 204, 187), (187, 204, 203, 186), (186, 203, 202, 185), (185, 202, 201, 184), (184, 201, 200, 183), (183, 200, 199, 182), (182, 199, 198, 181), (181, 198, 197, 180), (180, 197, 196, 179), (68, 70, 195, 178), (178, 195, 194, 177), (177, 194, 193, 176), (176, 193, 192, 175), (175, 192, 191, 174), (174, 191, 190, 173), (173, 190, 189, 172), (172, 189, 188, 171), (171, 188, 187, 170), (170, 187, 186, 169), (169, 186, 185, 168), (168, 185, 184, 167), (167, 184, 183, 166), (166, 183, 182, 165), (165, 182, 181, 164), (164, 181, 180, 163), (163, 180, 179, 162), (66, 68, 178, 161), (161, 178, 177, 160), (160, 177, 176, 159), (159, 176, 175, 158), (158, 175, 174, 157), (157, 174, 173, 156), (156, 173, 172, 155), (155, 172, 171, 154), (154, 171, 170, 153), (153, 170, 169, 152), (152, 169, 168, 151), (151, 168, 167, 150), (150, 167, 166, 149), (149, 166, 165, 148), (148, 165, 164, 147), (147, 164, 163, 146), (146, 163, 162, 145), (64, 66, 161, 128), (128, 161, 160, 129), (129, 160, 159, 130), (130, 159, 158, 131), (131, 158, 157, 132), (132, 157, 156, 133), (133, 156, 155, 134), (134, 155, 154, 135), (135, 154, 153, 136), (136, 153, 152, 137), (137, 152, 151, 138), (138, 151, 150, 139), (139, 150, 149, 140), (140, 149, 148, 141), (141, 148, 147, 142), (142, 147, 146, 143), (143, 146, 145, 144)])
_uv = me_cylinder.uv_layers.new(name='UVMap')
_uv.uv.foreach_set('vector', [1.0, 0.5, 1.0, 1.0, 0.9688, 1.0, 0.9688, 0.5, 0.9688, 0.5, 0.9688, 1.0, 0.9375, 1.0, 0.9375, 0.5, 0.9375, 0.5, 0.9375, 1.0, 0.9062, 1.0, 0.9062, 0.5, 0.9062, 0.5, 0.9062, 1.0, 0.875, 1.0, 0.875, 0.5, 0.875, 0.5, 0.875, 1.0, 0.8438, 1.0, 0.8438, 0.5, 0.8438, 0.5, 0.8438, 1.0, 0.8125, 1.0, 0.8125, 0.5, 0.8125, 0.5, 0.8125, 1.0, 0.7812, 1.0, 0.7812, 0.5, 0.7812, 0.5, 0.7812, 1.0, 0.75, 1.0, 0.75, 0.5, 0.75, 0.5, 0.75, 1.0, 0.7188, 1.0, 0.7188, 0.5, 0.7188, 0.5, 0.7188, 1.0, 0.6875, 1.0, 0.6875, 0.5, 0.6875, 0.5, 0.6875, 1.0, 0.6562, 1.0, 0.6562, 0.5, 0.6562, 0.5, 0.6562, 1.0, 0.625, 1.0, 0.625, 0.5, 0.625, 0.5, 0.625, 1.0, 0.5938, 1.0, 0.5938, 0.5, 0.5938, 0.5, 0.5938, 1.0, 0.5625, 1.0, 0.5625, 0.5, 0.5625, 0.5, 0.5625, 1.0, 0.5312, 1.0, 0.5312, 0.5, 0.5312, 0.5, 0.5312, 1.0, 0.5, 1.0, 0.5, 0.5, 0.5, 0.5, 0.5, 1.0, 0.4688, 1.0, 0.4688, 0.5, 0.4688, 0.5, 0.4688, 1.0, 0.4375, 1.0, 0.4375, 0.5, 0.4375, 0.5, 0.4375, 1.0, 0.4062, 1.0, 0.4062, 0.5, 0.4062, 0.5, 0.4062, 1.0, 0.375, 1.0, 0.375, 0.5, 0.375, 0.5, 0.375, 1.0, 0.3438, 1.0, 0.3438, 0.5, 0.3438, 0.5, 0.3438, 1.0, 0.3125, 1.0, 0.3125, 0.5, 0.3125, 0.5, 0.3125, 1.0, 0.2812, 1.0, 0.2812, 0.5, 0.2812, 0.5, 0.2812, 1.0, 0.25, 1.0, 0.25, 0.5, 0.25, 0.5, 0.25, 1.0, 0.2188, 1.0, 0.2188, 0.5, 0.2188, 0.5, 0.2188, 1.0, 0.1875, 1.0, 0.1875, 0.5, 0.1875, 0.5, 0.1875, 1.0, 0.1562, 1.0, 0.1562, 0.5, 0.1562, 0.5, 0.1562, 1.0, 0.125, 1.0, 0.125, 0.5, 0.125, 0.5, 0.125, 1.0, 0.09375, 1.0, 0.09375, 0.5, 0.09375, 0.5, 0.09375, 1.0, 0.0625, 1.0, 0.0625, 0.5, 0.0625, 0.5, 0.0625, 1.0, 0.03125, 1.0, 0.03125, 0.5, 0.03125, 0.5, 0.03125, 1.0, 0.0, 1.0, 0.0, 0.5, 1.0, 0.9722, 0.9687, 0.9722, 0.9688, 1.0, 1.0, 1.0, 0.9687, 0.9722, 0.9375, 0.9722, 0.9375, 1.0, 0.9688, 1.0, 0.9375, 0.9722, 0.9062, 0.9722, 0.9062, 1.0, 0.9375, 1.0, 0.9062, 0.9722, 0.875, 0.9722, 0.875, 1.0, 0.9062, 1.0, 0.875, 0.9722, 0.8438, 0.9722, 0.8438, 1.0, 0.875, 1.0, 0.8438, 0.9722, 0.8125, 0.9722, 0.8125, 1.0, 0.8438, 1.0, 0.8125, 0.9722, 0.7812, 0.9722, 0.7812, 1.0, 0.8125, 1.0, 0.7812, 0.9722, 0.75, 0.9722, 0.75, 1.0, 0.7812, 1.0, 0.75, 0.9722, 0.7188, 0.9722, 0.7188, 1.0, 0.75, 1.0, 0.7188, 0.9722, 0.6875, 0.9722, 0.6875, 1.0, 0.7188, 1.0, 0.6875, 0.9722, 0.6562, 0.9722, 0.6562, 1.0, 0.6875, 1.0, 0.6562, 0.9722, 0.625, 0.9722, 0.625, 1.0, 0.6562, 1.0, 0.625, 0.9722, 0.5938, 0.9722, 0.5938, 1.0, 0.625, 1.0, 0.5938, 0.9722, 0.5625, 0.9722, 0.5625, 1.0, 0.5938, 1.0, 0.5625, 0.9722, 0.5312, 0.9722, 0.5312, 1.0, 0.5625, 1.0, 0.5312, 0.9722, 0.5, 0.9722, 0.5, 1.0, 0.5312, 1.0, 0.5, 0.9722, 0.4687, 0.9722, 0.4688, 1.0, 0.5, 1.0, 0.4687, 0.9722, 0.4375, 0.9722, 0.4375, 1.0, 0.4688, 1.0, 0.4375, 0.9722, 0.4062, 0.9722, 0.4062, 1.0, 0.4375, 1.0, 0.4062, 0.9722, 0.375, 0.9722, 0.375, 1.0, 0.4062, 1.0, 0.375, 0.9722, 0.3437, 0.9722, 0.3438, 1.0, 0.375, 1.0, 0.3437, 0.9722, 0.3125, 0.9722, 0.3125, 1.0, 0.3438, 1.0, 0.3125, 0.9722, 0.2812, 0.9722, 0.2812, 1.0, 0.3125, 1.0, 0.2812, 0.9722, 0.25, 0.9722, 0.25, 1.0, 0.2812, 1.0, 0.25, 0.9722, 0.2187, 0.9722, 0.2188, 1.0, 0.25, 1.0, 0.2187, 0.9722, 0.1875, 0.9722, 0.1875, 1.0, 0.2188, 1.0, 0.1875, 0.9722, 0.1562, 0.9722, 0.1562, 1.0, 0.1875, 1.0, 0.1562, 0.9722, 0.125, 0.9722, 0.125, 1.0, 0.1562, 1.0, 0.125, 0.9722, 0.09375, 0.9722, 0.09375, 1.0, 0.125, 1.0, 0.09375, 0.9722, 0.0625, 0.9722, 0.0625, 1.0, 0.09375, 1.0, 0.0625, 0.9722, 0.03125, 0.9722, 0.03125, 1.0, 0.0625, 1.0, 0.03125, 0.9722, 0.0, 0.9722, 0.0, 1.0, 0.03125, 1.0, 1.0, 0.5, 0.9688, 0.5, 0.9688, 0.5, 1.0, 0.5, 0.9688, 1.0, 1.0, 1.0, 1.0, 1.0, 0.9688, 1.0, 0.9688, 0.5, 0.9375, 0.5, 0.9375, 0.5, 0.9688, 0.5, 0.9375, 1.0, 0.9688, 1.0, 0.9688, 1.0, 0.9375, 1.0, 0.9375, 0.5, 0.9062, 0.5, 0.9062, 0.5, 0.9375, 0.5, 0.9062, 1.0, 0.9375, 1.0, 0.9375, 1.0, 0.9062, 1.0, 0.9062, 0.5, 0.875, 0.5, 0.875, 0.5, 0.9062, 0.5, 0.875, 1.0, 0.9062, 1.0, 0.9062, 1.0, 0.875, 1.0, 0.875, 0.5, 0.8438, 0.5, 0.8438, 0.5, 0.875, 0.5, 0.8438, 1.0, 0.875, 1.0, 0.875, 1.0, 0.8438, 1.0, 0.8438, 0.5, 0.8125, 0.5, 0.8125, 0.5, 0.8438, 0.5, 0.8125, 1.0, 0.8438, 1.0, 0.8438, 1.0, 0.8125, 1.0, 0.8125, 0.5, 0.7812, 0.5, 0.7812, 0.5, 0.8125, 0.5, 0.7812, 1.0, 0.8125, 1.0, 0.8125, 1.0, 0.7812, 1.0, 0.7812, 0.5, 0.75, 0.5, 0.75, 0.5, 0.7812, 0.5, 0.75, 1.0, 0.7812, 1.0, 0.7812, 1.0, 0.75, 1.0, 0.75, 0.5, 0.7188, 0.5, 0.7188, 0.5, 0.75, 0.5, 0.7188, 1.0, 0.75, 1.0, 0.75, 1.0, 0.7188, 1.0, 0.7188, 0.5, 0.6875, 0.5, 0.6875, 0.5, 0.7188, 0.5, 0.6875, 1.0, 0.7188, 1.0, 0.7188, 1.0, 0.6875, 1.0, 0.6875, 0.5, 0.6562, 0.5, 0.6562, 0.5, 0.6875, 0.5, 0.6562, 1.0, 0.6875, 1.0, 0.6875, 1.0, 0.6562, 1.0, 0.6562, 0.5, 0.625, 0.5, 0.625, 0.5, 0.6562, 0.5, 0.625, 1.0, 0.6562, 1.0, 0.6562, 1.0, 0.625, 1.0, 0.625, 0.5, 0.5938, 0.5, 0.5938, 0.5, 0.625, 0.5, 0.5938, 1.0, 0.625, 1.0, 0.625, 1.0, 0.5938, 1.0, 0.5938, 0.5, 0.5625, 0.5, 0.5625, 0.5, 0.5938, 0.5, 0.5625, 1.0, 0.5938, 1.0, 0.5938, 1.0, 0.5625, 1.0, 0.5625, 0.5, 0.5312, 0.5, 0.5312, 0.5, 0.5625, 0.5, 0.5312, 1.0, 0.5625, 1.0, 0.5625, 1.0, 0.5312, 1.0, 0.5312, 0.5, 0.5, 0.5, 0.5, 0.5, 0.5312, 0.5, 0.5, 1.0, 0.5312, 1.0, 0.5312, 1.0, 0.5, 1.0, 0.5, 0.5, 0.4688, 0.5, 0.4688, 0.5, 0.5, 0.5, 0.4688, 1.0, 0.5, 1.0, 0.5, 1.0, 0.4688, 1.0, 0.4688, 0.5, 0.4375, 0.5, 0.4375, 0.5, 0.4688, 0.5, 0.4375, 1.0, 0.4688, 1.0, 0.4688, 1.0, 0.4375, 1.0, 0.4375, 0.5, 0.4062, 0.5, 0.4062, 0.5, 0.4375, 0.5, 0.4062, 1.0, 0.4375, 1.0, 0.4375, 1.0, 0.4062, 1.0, 0.4062, 0.5, 0.375, 0.5, 0.375, 0.5, 0.4062, 0.5, 0.375, 1.0, 0.4062, 1.0, 0.4062, 1.0, 0.375, 1.0, 0.375, 0.5, 0.3438, 0.5, 0.3438, 0.5, 0.375, 0.5, 0.3438, 1.0, 0.375, 1.0, 0.375, 1.0, 0.3438, 1.0, 0.3438, 0.5, 0.3125, 0.5, 0.3125, 0.5, 0.3438, 0.5, 0.3125, 1.0, 0.3438, 1.0, 0.3438, 1.0, 0.3125, 1.0, 0.3125, 0.5, 0.2812, 0.5, 0.2812, 0.5, 0.3125, 0.5, 0.2812, 1.0, 0.3125, 1.0, 0.3125, 1.0, 0.2812, 1.0, 0.2812, 0.5, 0.25, 0.5, 0.25, 0.5, 0.2812, 0.5, 0.25, 1.0, 0.2812, 1.0, 0.2812, 1.0, 0.25, 1.0, 0.25, 0.5, 0.2188, 0.5, 0.2188, 0.5, 0.25, 0.5, 0.2188, 1.0, 0.25, 1.0, 0.25, 1.0, 0.2188, 1.0, 0.2188, 0.5, 0.1875, 0.5, 0.1875, 0.5, 0.2188, 0.5, 0.1875, 1.0, 0.2188, 1.0, 0.2188, 1.0, 0.1875, 1.0, 0.1875, 0.5, 0.1562, 0.5, 0.1562, 0.5, 0.1875, 0.5, 0.1562, 1.0, 0.1875, 1.0, 0.1875, 1.0, 0.1562, 1.0, 0.1562, 0.5, 0.125, 0.5, 0.125, 0.5, 0.1562, 0.5, 0.125, 1.0, 0.1562, 1.0, 0.1562, 1.0, 0.125, 1.0, 0.125, 0.5, 0.09375, 0.5, 0.09375, 0.5, 0.125, 0.5, 0.09375, 1.0, 0.125, 1.0, 0.125, 1.0, 0.09375, 1.0, 0.09375, 0.5, 0.0625, 0.5, 0.0625, 0.5, 0.09375, 0.5, 0.0625, 1.0, 0.09375, 1.0, 0.09375, 1.0, 0.0625, 1.0, 0.0625, 0.5, 0.03125, 0.5, 0.03125, 0.5, 0.0625, 0.5, 0.03125, 1.0, 0.0625, 1.0, 0.0625, 1.0, 0.03125, 1.0, 0.03125, 0.5, 0.0, 0.5, 0.0, 0.5, 0.03125, 0.5, 0.0, 1.0, 0.03125, 1.0, 0.03125, 1.0, 0.0, 1.0, 0.03125, 0.5, 0.0, 0.5, 0.0, 0.5278, 0.03125, 0.5278, 0.03125, 0.5278, 0.0, 0.5278, 0.0, 0.5556, 0.03125, 0.5556, 0.03125, 0.5556, 0.0, 0.5556, 0.0, 0.5833, 0.03125, 0.5833, 0.03125, 0.5833, 0.0, 0.5833, 0.0, 0.6111, 0.03125, 0.6111, 0.03125, 0.6111, 0.0, 0.6111, 0.0, 0.6389, 0.03125, 0.6389, 0.03125, 0.6389, 0.0, 0.6389, 0.0, 0.6667, 0.03125, 0.6667, 0.03125, 0.6667, 0.0, 0.6667, 0.0, 0.6944, 0.03125, 0.6944, 0.03125, 0.6944, 0.0, 0.6944, 0.0, 0.7222, 0.03125, 0.7222, 0.03125, 0.7222, 0.0, 0.7222, 0.0, 0.75, 0.03125, 0.75, 0.03125, 0.75, 0.0, 0.75, 0.0, 0.7778, 0.03125, 0.7778, 0.03125, 0.7778, 0.0, 0.7778, 0.0, 0.8056, 0.03125, 0.8056, 0.03125, 0.8056, 0.0, 0.8056, 0.0, 0.8333, 0.03125, 0.8333, 0.03125, 0.8333, 0.0, 0.8333, 0.0, 0.8611, 0.03125, 0.8611, 0.03125, 0.8611, 0.0, 0.8611, 0.0, 0.8889, 0.03125, 0.8889, 0.03125, 0.8889, 0.0, 0.8889, 0.0, 0.9167, 0.03125, 0.9167, 0.03125, 0.9167, 0.0, 0.9167, 0.0, 0.9444, 0.03125, 0.9444, 0.03125, 0.9444, 0.0, 0.9444, 0.0, 0.9722, 0.03125, 0.9722, 0.0625, 0.5, 0.03125, 0.5, 0.03125, 0.5278, 0.0625, 0.5278, 0.0625, 0.5278, 0.03125, 0.5278, 0.03125, 0.5556, 0.0625, 0.5556, 0.0625, 0.5556, 0.03125, 0.5556, 0.03125, 0.5833, 0.0625, 0.5833, 0.0625, 0.5833, 0.03125, 0.5833, 0.03125, 0.6111, 0.0625, 0.6111, 0.0625, 0.6111, 0.03125, 0.6111, 0.03125, 0.6389, 0.0625, 0.6389, 0.0625, 0.6389, 0.03125, 0.6389, 0.03125, 0.6667, 0.0625, 0.6667, 0.0625, 0.6667, 0.03125, 0.6667, 0.03125, 0.6944, 0.0625, 0.6944, 0.0625, 0.6944, 0.03125, 0.6944, 0.03125, 0.7222, 0.0625, 0.7222, 0.0625, 0.7222, 0.03125, 0.7222, 0.03125, 0.75, 0.0625, 0.75, 0.0625, 0.75, 0.03125, 0.75, 0.03125, 0.7778, 0.0625, 0.7778, 0.0625, 0.7778, 0.03125, 0.7778, 0.03125, 0.8056, 0.0625, 0.8056, 0.0625, 0.8056, 0.03125, 0.8056, 0.03125, 0.8333, 0.0625, 0.8333, 0.0625, 0.8333, 0.03125, 0.8333, 0.03125, 0.8611, 0.0625, 0.8611, 0.0625, 0.8611, 0.03125, 0.8611, 0.03125, 0.8889, 0.0625, 0.8889, 0.0625, 0.8889, 0.03125, 0.8889, 0.03125, 0.9167, 0.0625, 0.9167, 0.0625, 0.9167, 0.03125, 0.9167, 0.03125, 0.9444, 0.0625, 0.9444, 0.0625, 0.9444, 0.03125, 0.9444, 0.03125, 0.9722, 0.0625, 0.9722, 0.09375, 0.5, 0.0625, 0.5, 0.0625, 0.5278, 0.09375, 0.5278, 0.09375, 0.5278, 0.0625, 0.5278, 0.0625, 0.5556, 0.09375, 0.5556, 0.09375, 0.5556, 0.0625, 0.5556, 0.0625, 0.5833, 0.09375, 0.5833, 0.09375, 0.5833, 0.0625, 0.5833, 0.0625, 0.6111, 0.09375, 0.6111, 0.09375, 0.6111, 0.0625, 0.6111, 0.0625, 0.6389, 0.09375, 0.6389, 0.09375, 0.6389, 0.0625, 0.6389, 0.0625, 0.6667, 0.09375, 0.6667, 0.09375, 0.6667, 0.0625, 0.6667, 0.0625, 0.6944, 0.09375, 0.6944, 0.09375, 0.6944, 0.0625, 0.6944, 0.0625, 0.7222, 0.09375, 0.7222, 0.09375, 0.7222, 0.0625, 0.7222, 0.0625, 0.75, 0.09375, 0.75, 0.09375, 0.75, 0.0625, 0.75, 0.0625, 0.7778, 0.09375, 0.7778, 0.09375, 0.7778, 0.0625, 0.7778, 0.0625, 0.8056, 0.09375, 0.8056, 0.09375, 0.8056, 0.0625, 0.8056, 0.0625, 0.8333, 0.09375, 0.8333, 0.09375, 0.8333, 0.0625, 0.8333, 0.0625, 0.8611, 0.09375, 0.8611, 0.09375, 0.8611, 0.0625, 0.8611, 0.0625, 0.8889, 0.09375, 0.8889, 0.09375, 0.8889, 0.0625, 0.8889, 0.0625, 0.9167, 0.09375, 0.9167, 0.09375, 0.9167, 0.0625, 0.9167, 0.0625, 0.9444, 0.09375, 0.9444, 0.09375, 0.9444, 0.0625, 0.9444, 0.0625, 0.9722, 0.09375, 0.9722, 0.125, 0.5, 0.09375, 0.5, 0.09375, 0.5278, 0.125, 0.5278, 0.125, 0.5278, 0.09375, 0.5278, 0.09375, 0.5556, 0.125, 0.5556, 0.125, 0.5556, 0.09375, 0.5556, 0.09375, 0.5833, 0.125, 0.5833, 0.125, 0.5833, 0.09375, 0.5833, 0.09375, 0.6111, 0.125, 0.6111, 0.125, 0.6111, 0.09375, 0.6111, 0.09375, 0.6389, 0.125, 0.6389, 0.125, 0.6389, 0.09375, 0.6389, 0.09375, 0.6667, 0.125, 0.6667, 0.125, 0.6667, 0.09375, 0.6667, 0.09375, 0.6944, 0.125, 0.6944, 0.125, 0.6944, 0.09375, 0.6944, 0.09375, 0.7222, 0.125, 0.7222, 0.125, 0.7222, 0.09375, 0.7222, 0.09375, 0.75, 0.125, 0.75, 0.125, 0.75, 0.09375, 0.75, 0.09375, 0.7778, 0.125, 0.7778, 0.125, 0.7778, 0.09375, 0.7778, 0.09375, 0.8056, 0.125, 0.8056, 0.125, 0.8056, 0.09375, 0.8056, 0.09375, 0.8333, 0.125, 0.8333, 0.125, 0.8333, 0.09375, 0.8333, 0.09375, 0.8611, 0.125, 0.8611, 0.125, 0.8611, 0.09375, 0.8611, 0.09375, 0.8889, 0.125, 0.8889, 0.125, 0.8889, 0.09375, 0.8889, 0.09375, 0.9167, 0.125, 0.9167, 0.125, 0.9167, 0.09375, 0.9167, 0.09375, 0.9444, 0.125, 0.9444, 0.125, 0.9444, 0.09375, 0.9444, 0.09375, 0.9722, 0.125, 0.9722, 0.1562, 0.5, 0.125, 0.5, 0.125, 0.5278, 0.1562, 0.5278, 0.1562, 0.5278, 0.125, 0.5278, 0.125, 0.5556, 0.1562, 0.5556, 0.1562, 0.5556, 0.125, 0.5556, 0.125, 0.5833, 0.1562, 0.5833, 0.1562, 0.5833, 0.125, 0.5833, 0.125, 0.6111, 0.1562, 0.6111, 0.1562, 0.6111, 0.125, 0.6111, 0.125, 0.6389, 0.1562, 0.6389, 0.1562, 0.6389, 0.125, 0.6389, 0.125, 0.6667, 0.1562, 0.6667, 0.1562, 0.6667, 0.125, 0.6667, 0.125, 0.6944, 0.1562, 0.6944, 0.1562, 0.6944, 0.125, 0.6944, 0.125, 0.7222, 0.1562, 0.7222, 0.1562, 0.7222, 0.125, 0.7222, 0.125, 0.75, 0.1562, 0.75, 0.1562, 0.75, 0.125, 0.75, 0.125, 0.7778, 0.1562, 0.7778, 0.1562, 0.7778, 0.125, 0.7778, 0.125, 0.8056, 0.1562, 0.8056, 0.1562, 0.8056, 0.125, 0.8056, 0.125, 0.8333, 0.1562, 0.8333, 0.1562, 0.8333, 0.125, 0.8333, 0.125, 0.8611, 0.1562, 0.8611, 0.1562, 0.8611, 0.125, 0.8611, 0.125, 0.8889, 0.1562, 0.8889, 0.1562, 0.8889, 0.125, 0.8889, 0.125, 0.9167, 0.1562, 0.9167, 0.1562, 0.9167, 0.125, 0.9167, 0.125, 0.9444, 0.1562, 0.9444, 0.1562, 0.9444, 0.125, 0.9444, 0.125, 0.9722, 0.1562, 0.9722, 0.1875, 0.5, 0.1562, 0.5, 0.1562, 0.5278, 0.1875, 0.5278, 0.1875, 0.5278, 0.1562, 0.5278, 0.1562, 0.5556, 0.1875, 0.5556, 0.1875, 0.5556, 0.1562, 0.5556, 0.1562, 0.5833, 0.1875, 0.5833, 0.1875, 0.5833, 0.1562, 0.5833, 0.1562, 0.6111, 0.1875, 0.6111, 0.1875, 0.6111, 0.1562, 0.6111, 0.1562, 0.6389, 0.1875, 0.6389, 0.1875, 0.6389, 0.1562, 0.6389, 0.1562, 0.6667, 0.1875, 0.6667, 0.1875, 0.6667, 0.1562, 0.6667, 0.1562, 0.6944, 0.1875, 0.6944, 0.1875, 0.6944, 0.1562, 0.6944, 0.1562, 0.7222, 0.1875, 0.7222, 0.1875, 0.7222, 0.1562, 0.7222, 0.1562, 0.75, 0.1875, 0.75, 0.1875, 0.75, 0.1562, 0.75, 0.1562, 0.7778, 0.1875, 0.7778, 0.1875, 0.7778, 0.1562, 0.7778, 0.1562, 0.8056, 0.1875, 0.8056, 0.1875, 0.8056, 0.1562, 0.8056, 0.1562, 0.8333, 0.1875, 0.8333, 0.1875, 0.8333, 0.1562, 0.8333, 0.1562, 0.8611, 0.1875, 0.8611, 0.1875, 0.8611, 0.1562, 0.8611, 0.1562, 0.8889, 0.1875, 0.8889, 0.1875, 0.8889, 0.1562, 0.8889, 0.1562, 0.9167, 0.1875, 0.9167, 0.1875, 0.9167, 0.1562, 0.9167, 0.1562, 0.9444, 0.1875, 0.9444, 0.1875, 0.9444, 0.1562, 0.9444, 0.1562, 0.9722, 0.1875, 0.9722, 0.2188, 0.5, 0.1875, 0.5, 0.1875, 0.5278, 0.2188, 0.5278, 0.2188, 0.5278, 0.1875, 0.5278, 0.1875, 0.5556, 0.2187, 0.5556, 0.2187, 0.5556, 0.1875, 0.5556, 0.1875, 0.5833, 0.2187, 0.5833, 0.2187, 0.5833, 0.1875, 0.5833, 0.1875, 0.6111, 0.2187, 0.6111, 0.2187, 0.6111, 0.1875, 0.6111, 0.1875, 0.6389, 0.2187, 0.6389, 0.2187, 0.6389, 0.1875, 0.6389, 0.1875, 0.6667, 0.2187, 0.6667, 0.2187, 0.6667, 0.1875, 0.6667, 0.1875, 0.6944, 0.2187, 0.6944, 0.2187, 0.6944, 0.1875, 0.6944, 0.1875, 0.7222, 0.2187, 0.7222, 0.2187, 0.7222, 0.1875, 0.7222, 0.1875, 0.75, 0.2187, 0.75, 0.2187, 0.75, 0.1875, 0.75, 0.1875, 0.7778, 0.2187, 0.7778, 0.2187, 0.7778, 0.1875, 0.7778, 0.1875, 0.8056, 0.2188, 0.8056, 0.2188, 0.8056, 0.1875, 0.8056, 0.1875, 0.8333, 0.2187, 0.8333, 0.2187, 0.8333, 0.1875, 0.8333, 0.1875, 0.8611, 0.2187, 0.8611, 0.2187, 0.8611, 0.1875, 0.8611, 0.1875, 0.8889, 0.2187, 0.8889, 0.2187, 0.8889, 0.1875, 0.8889, 0.1875, 0.9167, 0.2187, 0.9167, 0.2187, 0.9167, 0.1875, 0.9167, 0.1875, 0.9444, 0.2187, 0.9444, 0.2187, 0.9444, 0.1875, 0.9444, 0.1875, 0.9722, 0.2187, 0.9722, 0.25, 0.5, 0.2188, 0.5, 0.2188, 0.5278, 0.25, 0.5278, 0.25, 0.5278, 0.2188, 0.5278, 0.2187, 0.5556, 0.25, 0.5556, 0.25, 0.5556, 0.2187, 0.5556, 0.2187, 0.5833, 0.25, 0.5833, 0.25, 0.5833, 0.2187, 0.5833, 0.2187, 0.6111, 0.25, 0.6111, 0.25, 0.6111, 0.2187, 0.6111, 0.2187, 0.6389, 0.25, 0.6389, 0.25, 0.6389, 0.2187, 0.6389, 0.2187, 0.6667, 0.25, 0.6667, 0.25, 0.6667, 0.2187, 0.6667, 0.2187, 0.6944, 0.25, 0.6944, 0.25, 0.6944, 0.2187, 0.6944, 0.2187, 0.7222, 0.25, 0.7222, 0.25, 0.7222, 0.2187, 0.7222, 0.2187, 0.75, 0.25, 0.75, 0.25, 0.75, 0.2187, 0.75, 0.2187, 0.7778, 0.25, 0.7778, 0.25, 0.7778, 0.2187, 0.7778, 0.2188, 0.8056, 0.25, 0.8056, 0.25, 0.8056, 0.2188, 0.8056, 0.2187, 0.8333, 0.25, 0.8333, 0.25, 0.8333, 0.2187, 0.8333, 0.2187, 0.8611, 0.25, 0.8611, 0.25, 0.8611, 0.2187, 0.8611, 0.2187, 0.8889, 0.25, 0.8889, 0.25, 0.8889, 0.2187, 0.8889, 0.2187, 0.9167, 0.25, 0.9167, 0.25, 0.9167, 0.2187, 0.9167, 0.2187, 0.9444, 0.25, 0.9444, 0.25, 0.9444, 0.2187, 0.9444, 0.2187, 0.9722, 0.25, 0.9722, 0.2812, 0.5, 0.25, 0.5, 0.25, 0.5278, 0.2812, 0.5278, 0.2812, 0.5278, 0.25, 0.5278, 0.25, 0.5556, 0.2812, 0.5556, 0.2812, 0.5556, 0.25, 0.5556, 0.25, 0.5833, 0.2812, 0.5833, 0.2812, 0.5833, 0.25, 0.5833, 0.25, 0.6111, 0.2812, 0.6111, 0.2812, 0.6111, 0.25, 0.6111, 0.25, 0.6389, 0.2812, 0.6389, 0.2812, 0.6389, 0.25, 0.6389, 0.25, 0.6667, 0.2812, 0.6667, 0.2812, 0.6667, 0.25, 0.6667, 0.25, 0.6944, 0.2812, 0.6944, 0.2812, 0.6944, 0.25, 0.6944, 0.25, 0.7222, 0.2812, 0.7222, 0.2812, 0.7222, 0.25, 0.7222, 0.25, 0.75, 0.2812, 0.75, 0.2812, 0.75, 0.25, 0.75, 0.25, 0.7778, 0.2812, 0.7778, 0.2812, 0.7778, 0.25, 0.7778, 0.25, 0.8056, 0.2812, 0.8056, 0.2812, 0.8056, 0.25, 0.8056, 0.25, 0.8333, 0.2812, 0.8333, 0.2812, 0.8333, 0.25, 0.8333, 0.25, 0.8611, 0.2812, 0.8611, 0.2812, 0.8611, 0.25, 0.8611, 0.25, 0.8889, 0.2812, 0.8889, 0.2812, 0.8889, 0.25, 0.8889, 0.25, 0.9167, 0.2812, 0.9167, 0.2812, 0.9167, 0.25, 0.9167, 0.25, 0.9444, 0.2812, 0.9444, 0.2812, 0.9444, 0.25, 0.9444, 0.25, 0.9722, 0.2812, 0.9722, 0.3125, 0.5, 0.2812, 0.5, 0.2812, 0.5278, 0.3125, 0.5278, 0.3125, 0.5278, 0.2812, 0.5278, 0.2812, 0.5556, 0.3125, 0.5556, 0.3125, 0.5556, 0.2812, 0.5556, 0.2812, 0.5833, 0.3125, 0.5833, 0.3125, 0.5833, 0.2812, 0.5833, 0.2812, 0.6111, 0.3125, 0.6111, 0.3125, 0.6111, 0.2812, 0.6111, 0.2812, 0.6389, 0.3125, 0.6389, 0.3125, 0.6389, 0.2812, 0.6389, 0.2812, 0.6667, 0.3125, 0.6667, 0.3125, 0.6667, 0.2812, 0.6667, 0.2812, 0.6944, 0.3125, 0.6944, 0.3125, 0.6944, 0.2812, 0.6944, 0.2812, 0.7222, 0.3125, 0.7222, 0.3125, 0.7222, 0.2812, 0.7222, 0.2812, 0.75, 0.3125, 0.75, 0.3125, 0.75, 0.2812, 0.75, 0.2812, 0.7778, 0.3125, 0.7778, 0.3125, 0.7778, 0.2812, 0.7778, 0.2812, 0.8056, 0.3125, 0.8056, 0.3125, 0.8056, 0.2812, 0.8056, 0.2812, 0.8333, 0.3125, 0.8333, 0.3125, 0.8333, 0.2812, 0.8333, 0.2812, 0.8611, 0.3125, 0.8611, 0.3125, 0.8611, 0.2812, 0.8611, 0.2812, 0.8889, 0.3125, 0.8889, 0.3125, 0.8889, 0.2812, 0.8889, 0.2812, 0.9167, 0.3125, 0.9167, 0.3125, 0.9167, 0.2812, 0.9167, 0.2812, 0.9444, 0.3125, 0.9444, 0.3125, 0.9444, 0.2812, 0.9444, 0.2812, 0.9722, 0.3125, 0.9722, 0.3438, 0.5, 0.3125, 0.5, 0.3125, 0.5278, 0.3438, 0.5278, 0.3438, 0.5278, 0.3125, 0.5278, 0.3125, 0.5556, 0.3438, 0.5556, 0.3438, 0.5556, 0.3125, 0.5556, 0.3125, 0.5833, 0.3438, 0.5833, 0.3438, 0.5833, 0.3125, 0.5833, 0.3125, 0.6111, 0.3438, 0.6111, 0.3438, 0.6111, 0.3125, 0.6111, 0.3125, 0.6389, 0.3438, 0.6389, 0.3438, 0.6389, 0.3125, 0.6389, 0.3125, 0.6667, 0.3438, 0.6667, 0.3438, 0.6667, 0.3125, 0.6667, 0.3125, 0.6944, 0.3438, 0.6944, 0.3438, 0.6944, 0.3125, 0.6944, 0.3125, 0.7222, 0.3438, 0.7222, 0.3438, 0.7222, 0.3125, 0.7222, 0.3125, 0.75, 0.3438, 0.75, 0.3438, 0.75, 0.3125, 0.75, 0.3125, 0.7778, 0.3438, 0.7778, 0.3438, 0.7778, 0.3125, 0.7778, 0.3125, 0.8056, 0.3438, 0.8056, 0.3438, 0.8056, 0.3125, 0.8056, 0.3125, 0.8333, 0.3438, 0.8333, 0.3438, 0.8333, 0.3125, 0.8333, 0.3125, 0.8611, 0.3437, 0.8611, 0.3437, 0.8611, 0.3125, 0.8611, 0.3125, 0.8889, 0.3437, 0.8889, 0.3437, 0.8889, 0.3125, 0.8889, 0.3125, 0.9167, 0.3437, 0.9167, 0.3437, 0.9167, 0.3125, 0.9167, 0.3125, 0.9444, 0.3437, 0.9444, 0.3437, 0.9444, 0.3125, 0.9444, 0.3125, 0.9722, 0.3437, 0.9722, 0.375, 0.5, 0.3438, 0.5, 0.3438, 0.5278, 0.375, 0.5278, 0.375, 0.5278, 0.3438, 0.5278, 0.3438, 0.5556, 0.375, 0.5556, 0.375, 0.5556, 0.3438, 0.5556, 0.3438, 0.5833, 0.375, 0.5833, 0.375, 0.5833, 0.3438, 0.5833, 0.3438, 0.6111, 0.375, 0.6111, 0.375, 0.6111, 0.3438, 0.6111, 0.3438, 0.6389, 0.375, 0.6389, 0.375, 0.6389, 0.3438, 0.6389, 0.3438, 0.6667, 0.375, 0.6667, 0.375, 0.6667, 0.3438, 0.6667, 0.3438, 0.6944, 0.375, 0.6944, 0.375, 0.6944, 0.3438, 0.6944, 0.3438, 0.7222, 0.375, 0.7222, 0.375, 0.7222, 0.3438, 0.7222, 0.3438, 0.75, 0.375, 0.75, 0.375, 0.75, 0.3438, 0.75, 0.3438, 0.7778, 0.375, 0.7778, 0.375, 0.7778, 0.3438, 0.7778, 0.3438, 0.8056, 0.375, 0.8056, 0.375, 0.8056, 0.3438, 0.8056, 0.3438, 0.8333, 0.375, 0.8333, 0.375, 0.8333, 0.3438, 0.8333, 0.3437, 0.8611, 0.375, 0.8611, 0.375, 0.8611, 0.3437, 0.8611, 0.3437, 0.8889, 0.375, 0.8889, 0.375, 0.8889, 0.3437, 0.8889, 0.3437, 0.9167, 0.375, 0.9167, 0.375, 0.9167, 0.3437, 0.9167, 0.3437, 0.9444, 0.375, 0.9444, 0.375, 0.9444, 0.3437, 0.9444, 0.3437, 0.9722, 0.375, 0.9722, 0.4062, 0.5, 0.375, 0.5, 0.375, 0.5278, 0.4062, 0.5278, 0.4062, 0.5278, 0.375, 0.5278, 0.375, 0.5556, 0.4062, 0.5556, 0.4062, 0.5556, 0.375, 0.5556, 0.375, 0.5833, 0.4063, 0.5833, 0.4063, 0.5833, 0.375, 0.5833, 0.375, 0.6111, 0.4063, 0.6111, 0.4063, 0.6111, 0.375, 0.6111, 0.375, 0.6389, 0.4062, 0.6389, 0.4062, 0.6389, 0.375, 0.6389, 0.375, 0.6667, 0.4062, 0.6667, 0.4062, 0.6667, 0.375, 0.6667, 0.375, 0.6944, 0.4062, 0.6944, 0.4062, 0.6944, 0.375, 0.6944, 0.375, 0.7222, 0.4062, 0.7222, 0.4062, 0.7222, 0.375, 0.7222, 0.375, 0.75, 0.4062, 0.75, 0.4062, 0.75, 0.375, 0.75, 0.375, 0.7778, 0.4062, 0.7778, 0.4062, 0.7778, 0.375, 0.7778, 0.375, 0.8056, 0.4062, 0.8056, 0.4062, 0.8056, 0.375, 0.8056, 0.375, 0.8333, 0.4062, 0.8333, 0.4062, 0.8333, 0.375, 0.8333, 0.375, 0.8611, 0.4062, 0.8611, 0.4062, 0.8611, 0.375, 0.8611, 0.375, 0.8889, 0.4062, 0.8889, 0.4062, 0.8889, 0.375, 0.8889, 0.375, 0.9167, 0.4062, 0.9167, 0.4062, 0.9167, 0.375, 0.9167, 0.375, 0.9444, 0.4062, 0.9444, 0.4062, 0.9444, 0.375, 0.9444, 0.375, 0.9722, 0.4062, 0.9722, 0.4375, 0.5, 0.4062, 0.5, 0.4062, 0.5278, 0.4375, 0.5278, 0.4375, 0.5278, 0.4062, 0.5278, 0.4062, 0.5556, 0.4375, 0.5556, 0.4375, 0.5556, 0.4062, 0.5556, 0.4063, 0.5833, 0.4375, 0.5833, 0.4375, 0.5833, 0.4063, 0.5833, 0.4063, 0.6111, 0.4375, 0.6111, 0.4375, 0.6111, 0.4063, 0.6111, 0.4062, 0.6389, 0.4375, 0.6389, 0.4375, 0.6389, 0.4062, 0.6389, 0.4062, 0.6667, 0.4375, 0.6667, 0.4375, 0.6667, 0.4062, 0.6667, 0.4062, 0.6944, 0.4375, 0.6944, 0.4375, 0.6944, 0.4062, 0.6944, 0.4062, 0.7222, 0.4375, 0.7222, 0.4375, 0.7222, 0.4062, 0.7222, 0.4062, 0.75, 0.4375, 0.75, 0.4375, 0.75, 0.4062, 0.75, 0.4062, 0.7778, 0.4375, 0.7778, 0.4375, 0.7778, 0.4062, 0.7778, 0.4062, 0.8056, 0.4375, 0.8056, 0.4375, 0.8056, 0.4062, 0.8056, 0.4062, 0.8333, 0.4375, 0.8333, 0.4375, 0.8333, 0.4062, 0.8333, 0.4062, 0.8611, 0.4375, 0.8611, 0.4375, 0.8611, 0.4062, 0.8611, 0.4062, 0.8889, 0.4375, 0.8889, 0.4375, 0.8889, 0.4062, 0.8889, 0.4062, 0.9167, 0.4375, 0.9167, 0.4375, 0.9167, 0.4062, 0.9167, 0.4062, 0.9444, 0.4375, 0.9444, 0.4375, 0.9444, 0.4062, 0.9444, 0.4062, 0.9722, 0.4375, 0.9722, 0.4688, 0.5, 0.4375, 0.5, 0.4375, 0.5278, 0.4688, 0.5278, 0.4688, 0.5278, 0.4375, 0.5278, 0.4375, 0.5556, 0.4687, 0.5556, 0.4687, 0.5556, 0.4375, 0.5556, 0.4375, 0.5833, 0.4687, 0.5833, 0.4687, 0.5833, 0.4375, 0.5833, 0.4375, 0.6111, 0.4687, 0.6111, 0.4687, 0.6111, 0.4375, 0.6111, 0.4375, 0.6389, 0.4687, 0.6389, 0.4687, 0.6389, 0.4375, 0.6389, 0.4375, 0.6667, 0.4687, 0.6667, 0.4687, 0.6667, 0.4375, 0.6667, 0.4375, 0.6944, 0.4687, 0.6944, 0.4687, 0.6944, 0.4375, 0.6944, 0.4375, 0.7222, 0.4687, 0.7222, 0.4687, 0.7222, 0.4375, 0.7222, 0.4375, 0.75, 0.4687, 0.75, 0.4687, 0.75, 0.4375, 0.75, 0.4375, 0.7778, 0.4687, 0.7778, 0.4687, 0.7778, 0.4375, 0.7778, 0.4375, 0.8056, 0.4687, 0.8056, 0.4687, 0.8056, 0.4375, 0.8056, 0.4375, 0.8333, 0.4687, 0.8333, 0.4687, 0.8333, 0.4375, 0.8333, 0.4375, 0.8611, 0.4687, 0.8611, 0.4687, 0.8611, 0.4375, 0.8611, 0.4375, 0.8889, 0.4687, 0.8889, 0.4687, 0.8889, 0.4375, 0.8889, 0.4375, 0.9167, 0.4687, 0.9167, 0.4687, 0.9167, 0.4375, 0.9167, 0.4375, 0.9444, 0.4687, 0.9444, 0.4687, 0.9444, 0.4375, 0.9444, 0.4375, 0.9722, 0.4687, 0.9722, 0.5, 0.5, 0.4688, 0.5, 0.4688, 0.5278, 0.5, 0.5278, 0.5, 0.5278, 0.4688, 0.5278, 0.4687, 0.5556, 0.5, 0.5556, 0.5, 0.5556, 0.4687, 0.5556, 0.4687, 0.5833, 0.5, 0.5833, 0.5, 0.5833, 0.4687, 0.5833, 0.4687, 0.6111, 0.5, 0.6111, 0.5, 0.6111, 0.4687, 0.6111, 0.4687, 0.6389, 0.5, 0.6389, 0.5, 0.6389, 0.4687, 0.6389, 0.4687, 0.6667, 0.5, 0.6667, 0.5, 0.6667, 0.4687, 0.6667, 0.4687, 0.6944, 0.5, 0.6944, 0.5, 0.6944, 0.4687, 0.6944, 0.4687, 0.7222, 0.5, 0.7222, 0.5, 0.7222, 0.4687, 0.7222, 0.4687, 0.75, 0.5, 0.75, 0.5, 0.75, 0.4687, 0.75, 0.4687, 0.7778, 0.5, 0.7778, 0.5, 0.7778, 0.4687, 0.7778, 0.4687, 0.8056, 0.5, 0.8056, 0.5, 0.8056, 0.4687, 0.8056, 0.4687, 0.8333, 0.5, 0.8333, 0.5, 0.8333, 0.4687, 0.8333, 0.4687, 0.8611, 0.5, 0.8611, 0.5, 0.8611, 0.4687, 0.8611, 0.4687, 0.8889, 0.5, 0.8889, 0.5, 0.8889, 0.4687, 0.8889, 0.4687, 0.9167, 0.5, 0.9167, 0.5, 0.9167, 0.4687, 0.9167, 0.4687, 0.9444, 0.5, 0.9444, 0.5, 0.9444, 0.4687, 0.9444, 0.4687, 0.9722, 0.5, 0.9722, 0.5312, 0.5, 0.5, 0.5, 0.5, 0.5278, 0.5312, 0.5278, 0.5312, 0.5278, 0.5, 0.5278, 0.5, 0.5556, 0.5312, 0.5556, 0.5312, 0.5556, 0.5, 0.5556, 0.5, 0.5833, 0.5312, 0.5833, 0.5312, 0.5833, 0.5, 0.5833, 0.5, 0.6111, 0.5312, 0.6111, 0.5312, 0.6111, 0.5, 0.6111, 0.5, 0.6389, 0.5312, 0.6389, 0.5312, 0.6389, 0.5, 0.6389, 0.5, 0.6667, 0.5312, 0.6667, 0.5312, 0.6667, 0.5, 0.6667, 0.5, 0.6944, 0.5312, 0.6944, 0.5312, 0.6944, 0.5, 0.6944, 0.5, 0.7222, 0.5312, 0.7222, 0.5312, 0.7222, 0.5, 0.7222, 0.5, 0.75, 0.5312, 0.75, 0.5312, 0.75, 0.5, 0.75, 0.5, 0.7778, 0.5312, 0.7778, 0.5312, 0.7778, 0.5, 0.7778, 0.5, 0.8056, 0.5312, 0.8056, 0.5312, 0.8056, 0.5, 0.8056, 0.5, 0.8333, 0.5312, 0.8333, 0.5312, 0.8333, 0.5, 0.8333, 0.5, 0.8611, 0.5312, 0.8611, 0.5312, 0.8611, 0.5, 0.8611, 0.5, 0.8889, 0.5312, 0.8889, 0.5312, 0.8889, 0.5, 0.8889, 0.5, 0.9167, 0.5312, 0.9167, 0.5312, 0.9167, 0.5, 0.9167, 0.5, 0.9444, 0.5312, 0.9444, 0.5312, 0.9444, 0.5, 0.9444, 0.5, 0.9722, 0.5312, 0.9722, 0.5625, 0.5, 0.5312, 0.5, 0.5312, 0.5278, 0.5625, 0.5278, 0.5625, 0.5278, 0.5312, 0.5278, 0.5312, 0.5556, 0.5625, 0.5556, 0.5625, 0.5556, 0.5312, 0.5556, 0.5312, 0.5833, 0.5625, 0.5833, 0.5625, 0.5833, 0.5312, 0.5833, 0.5312, 0.6111, 0.5625, 0.6111, 0.5625, 0.6111, 0.5312, 0.6111, 0.5312, 0.6389, 0.5625, 0.6389, 0.5625, 0.6389, 0.5312, 0.6389, 0.5312, 0.6667, 0.5625, 0.6667, 0.5625, 0.6667, 0.5312, 0.6667, 0.5312, 0.6944, 0.5625, 0.6944, 0.5625, 0.6944, 0.5312, 0.6944, 0.5312, 0.7222, 0.5625, 0.7222, 0.5625, 0.7222, 0.5312, 0.7222, 0.5312, 0.75, 0.5625, 0.75, 0.5625, 0.75, 0.5312, 0.75, 0.5312, 0.7778, 0.5625, 0.7778, 0.5625, 0.7778, 0.5312, 0.7778, 0.5312, 0.8056, 0.5625, 0.8056, 0.5625, 0.8056, 0.5312, 0.8056, 0.5312, 0.8333, 0.5625, 0.8333, 0.5625, 0.8333, 0.5312, 0.8333, 0.5312, 0.8611, 0.5625, 0.8611, 0.5625, 0.8611, 0.5312, 0.8611, 0.5312, 0.8889, 0.5625, 0.8889, 0.5625, 0.8889, 0.5312, 0.8889, 0.5312, 0.9167, 0.5625, 0.9167, 0.5625, 0.9167, 0.5312, 0.9167, 0.5312, 0.9444, 0.5625, 0.9444, 0.5625, 0.9444, 0.5312, 0.9444, 0.5312, 0.9722, 0.5625, 0.9722, 0.5938, 0.5, 0.5625, 0.5, 0.5625, 0.5278, 0.5938, 0.5278, 0.5938, 0.5278, 0.5625, 0.5278, 0.5625, 0.5556, 0.5938, 0.5556, 0.5938, 0.5556, 0.5625, 0.5556, 0.5625, 0.5833, 0.5938, 0.5833, 0.5938, 0.5833, 0.5625, 0.5833, 0.5625, 0.6111, 0.5938, 0.6111, 0.5938, 0.6111, 0.5625, 0.6111, 0.5625, 0.6389, 0.5938, 0.6389, 0.5938, 0.6389, 0.5625, 0.6389, 0.5625, 0.6667, 0.5938, 0.6667, 0.5938, 0.6667, 0.5625, 0.6667, 0.5625, 0.6944, 0.5938, 0.6944, 0.5938, 0.6944, 0.5625, 0.6944, 0.5625, 0.7222, 0.5938, 0.7222, 0.5938, 0.7222, 0.5625, 0.7222, 0.5625, 0.75, 0.5938, 0.75, 0.5938, 0.75, 0.5625, 0.75, 0.5625, 0.7778, 0.5938, 0.7778, 0.5938, 0.7778, 0.5625, 0.7778, 0.5625, 0.8056, 0.5938, 0.8056, 0.5938, 0.8056, 0.5625, 0.8056, 0.5625, 0.8333, 0.5938, 0.8333, 0.5938, 0.8333, 0.5625, 0.8333, 0.5625, 0.8611, 0.5938, 0.8611, 0.5938, 0.8611, 0.5625, 0.8611, 0.5625, 0.8889, 0.5938, 0.8889, 0.5938, 0.8889, 0.5625, 0.8889, 0.5625, 0.9167, 0.5938, 0.9167, 0.5938, 0.9167, 0.5625, 0.9167, 0.5625, 0.9444, 0.5938, 0.9444, 0.5938, 0.9444, 0.5625, 0.9444, 0.5625, 0.9722, 0.5938, 0.9722, 0.625, 0.5, 0.5938, 0.5, 0.5938, 0.5278, 0.625, 0.5278, 0.625, 0.5278, 0.5938, 0.5278, 0.5938, 0.5556, 0.625, 0.5556, 0.625, 0.5556, 0.5938, 0.5556, 0.5938, 0.5833, 0.625, 0.5833, 0.625, 0.5833, 0.5938, 0.5833, 0.5938, 0.6111, 0.625, 0.6111, 0.625, 0.6111, 0.5938, 0.6111, 0.5938, 0.6389, 0.625, 0.6389, 0.625, 0.6389, 0.5938, 0.6389, 0.5938, 0.6667, 0.625, 0.6667, 0.625, 0.6667, 0.5938, 0.6667, 0.5938, 0.6944, 0.625, 0.6944, 0.625, 0.6944, 0.5938, 0.6944, 0.5938, 0.7222, 0.625, 0.7222, 0.625, 0.7222, 0.5938, 0.7222, 0.5938, 0.75, 0.625, 0.75, 0.625, 0.75, 0.5938, 0.75, 0.5938, 0.7778, 0.625, 0.7778, 0.625, 0.7778, 0.5938, 0.7778, 0.5938, 0.8056, 0.625, 0.8056, 0.625, 0.8056, 0.5938, 0.8056, 0.5938, 0.8333, 0.625, 0.8333, 0.625, 0.8333, 0.5938, 0.8333, 0.5938, 0.8611, 0.625, 0.8611, 0.625, 0.8611, 0.5938, 0.8611, 0.5938, 0.8889, 0.625, 0.8889, 0.625, 0.8889, 0.5938, 0.8889, 0.5938, 0.9167, 0.625, 0.9167, 0.625, 0.9167, 0.5938, 0.9167, 0.5938, 0.9444, 0.625, 0.9444, 0.625, 0.9444, 0.5938, 0.9444, 0.5938, 0.9722, 0.625, 0.9722, 0.6562, 0.5, 0.625, 0.5, 0.625, 0.5278, 0.6562, 0.5278, 0.6562, 0.5278, 0.625, 0.5278, 0.625, 0.5556, 0.6562, 0.5556, 0.6562, 0.5556, 0.625, 0.5556, 0.625, 0.5833, 0.6562, 0.5833, 0.6562, 0.5833, 0.625, 0.5833, 0.625, 0.6111, 0.6562, 0.6111, 0.6562, 0.6111, 0.625, 0.6111, 0.625, 0.6389, 0.6562, 0.6389, 0.6562, 0.6389, 0.625, 0.6389, 0.625, 0.6667, 0.6562, 0.6667, 0.6562, 0.6667, 0.625, 0.6667, 0.625, 0.6944, 0.6562, 0.6944, 0.6562, 0.6944, 0.625, 0.6944, 0.625, 0.7222, 0.6562, 0.7222, 0.6562, 0.7222, 0.625, 0.7222, 0.625, 0.75, 0.6562, 0.75, 0.6562, 0.75, 0.625, 0.75, 0.625, 0.7778, 0.6562, 0.7778, 0.6562, 0.7778, 0.625, 0.7778, 0.625, 0.8056, 0.6562, 0.8056, 0.6562, 0.8056, 0.625, 0.8056, 0.625, 0.8333, 0.6562, 0.8333, 0.6562, 0.8333, 0.625, 0.8333, 0.625, 0.8611, 0.6562, 0.8611, 0.6562, 0.8611, 0.625, 0.8611, 0.625, 0.8889, 0.6562, 0.8889, 0.6562, 0.8889, 0.625, 0.8889, 0.625, 0.9167, 0.6562, 0.9167, 0.6562, 0.9167, 0.625, 0.9167, 0.625, 0.9444, 0.6562, 0.9444, 0.6562, 0.9444, 0.625, 0.9444, 0.625, 0.9722, 0.6562, 0.9722, 0.6875, 0.5, 0.6562, 0.5, 0.6562, 0.5278, 0.6875, 0.5278, 0.6875, 0.5278, 0.6562, 0.5278, 0.6562, 0.5556, 0.6875, 0.5556, 0.6875, 0.5556, 0.6562, 0.5556, 0.6562, 0.5833, 0.6875, 0.5833, 0.6875, 0.5833, 0.6562, 0.5833, 0.6562, 0.6111, 0.6875, 0.6111, 0.6875, 0.6111, 0.6562, 0.6111, 0.6562, 0.6389, 0.6875, 0.6389, 0.6875, 0.6389, 0.6562, 0.6389, 0.6562, 0.6667, 0.6875, 0.6667, 0.6875, 0.6667, 0.6562, 0.6667, 0.6562, 0.6944, 0.6875, 0.6944, 0.6875, 0.6944, 0.6562, 0.6944, 0.6562, 0.7222, 0.6875, 0.7222, 0.6875, 0.7222, 0.6562, 0.7222, 0.6562, 0.75, 0.6875, 0.75, 0.6875, 0.75, 0.6562, 0.75, 0.6562, 0.7778, 0.6875, 0.7778, 0.6875, 0.7778, 0.6562, 0.7778, 0.6562, 0.8056, 0.6875, 0.8056, 0.6875, 0.8056, 0.6562, 0.8056, 0.6562, 0.8333, 0.6875, 0.8333, 0.6875, 0.8333, 0.6562, 0.8333, 0.6562, 0.8611, 0.6875, 0.8611, 0.6875, 0.8611, 0.6562, 0.8611, 0.6562, 0.8889, 0.6875, 0.8889, 0.6875, 0.8889, 0.6562, 0.8889, 0.6562, 0.9167, 0.6875, 0.9167, 0.6875, 0.9167, 0.6562, 0.9167, 0.6562, 0.9444, 0.6875, 0.9444, 0.6875, 0.9444, 0.6562, 0.9444, 0.6562, 0.9722, 0.6875, 0.9722, 0.7188, 0.5, 0.6875, 0.5, 0.6875, 0.5278, 0.7188, 0.5278, 0.7188, 0.5278, 0.6875, 0.5278, 0.6875, 0.5556, 0.7188, 0.5556, 0.7188, 0.5556, 0.6875, 0.5556, 0.6875, 0.5833, 0.7188, 0.5833, 0.7188, 0.5833, 0.6875, 0.5833, 0.6875, 0.6111, 0.7188, 0.6111, 0.7188, 0.6111, 0.6875, 0.6111, 0.6875, 0.6389, 0.7188, 0.6389, 0.7188, 0.6389, 0.6875, 0.6389, 0.6875, 0.6667, 0.7188, 0.6667, 0.7188, 0.6667, 0.6875, 0.6667, 0.6875, 0.6944, 0.7187, 0.6944, 0.7187, 0.6944, 0.6875, 0.6944, 0.6875, 0.7222, 0.7187, 0.7222, 0.7187, 0.7222, 0.6875, 0.7222, 0.6875, 0.75, 0.7187, 0.75, 0.7187, 0.75, 0.6875, 0.75, 0.6875, 0.7778, 0.7188, 0.7778, 0.7188, 0.7778, 0.6875, 0.7778, 0.6875, 0.8056, 0.7188, 0.8056, 0.7188, 0.8056, 0.6875, 0.8056, 0.6875, 0.8333, 0.7188, 0.8333, 0.7188, 0.8333, 0.6875, 0.8333, 0.6875, 0.8611, 0.7187, 0.8611, 0.7187, 0.8611, 0.6875, 0.8611, 0.6875, 0.8889, 0.7188, 0.8889, 0.7188, 0.8889, 0.6875, 0.8889, 0.6875, 0.9167, 0.7188, 0.9167, 0.7188, 0.9167, 0.6875, 0.9167, 0.6875, 0.9444, 0.7188, 0.9444, 0.7188, 0.9444, 0.6875, 0.9444, 0.6875, 0.9722, 0.7188, 0.9722, 0.75, 0.5, 0.7188, 0.5, 0.7188, 0.5278, 0.75, 0.5278, 0.75, 0.5278, 0.7188, 0.5278, 0.7188, 0.5556, 0.75, 0.5556, 0.75, 0.5556, 0.7188, 0.5556, 0.7188, 0.5833, 0.75, 0.5833, 0.75, 0.5833, 0.7188, 0.5833, 0.7188, 0.6111, 0.75, 0.6111, 0.75, 0.6111, 0.7188, 0.6111, 0.7188, 0.6389, 0.75, 0.6389, 0.75, 0.6389, 0.7188, 0.6389, 0.7188, 0.6667, 0.75, 0.6667, 0.75, 0.6667, 0.7188, 0.6667, 0.7187, 0.6944, 0.75, 0.6944, 0.75, 0.6944, 0.7187, 0.6944, 0.7187, 0.7222, 0.75, 0.7222, 0.75, 0.7222, 0.7187, 0.7222, 0.7187, 0.75, 0.75, 0.75, 0.75, 0.75, 0.7187, 0.75, 0.7188, 0.7778, 0.75, 0.7778, 0.75, 0.7778, 0.7188, 0.7778, 0.7188, 0.8056, 0.75, 0.8056, 0.75, 0.8056, 0.7188, 0.8056, 0.7188, 0.8333, 0.75, 0.8333, 0.75, 0.8333, 0.7188, 0.8333, 0.7187, 0.8611, 0.75, 0.8611, 0.75, 0.8611, 0.7187, 0.8611, 0.7188, 0.8889, 0.75, 0.8889, 0.75, 0.8889, 0.7188, 0.8889, 0.7188, 0.9167, 0.75, 0.9167, 0.75, 0.9167, 0.7188, 0.9167, 0.7188, 0.9444, 0.75, 0.9444, 0.75, 0.9444, 0.7188, 0.9444, 0.7188, 0.9722, 0.75, 0.9722, 0.7812, 0.5, 0.75, 0.5, 0.75, 0.5278, 0.7812, 0.5278, 0.7812, 0.5278, 0.75, 0.5278, 0.75, 0.5556, 0.7812, 0.5556, 0.7812, 0.5556, 0.75, 0.5556, 0.75, 0.5833, 0.7812, 0.5833, 0.7812, 0.5833, 0.75, 0.5833, 0.75, 0.6111, 0.7812, 0.6111, 0.7812, 0.6111, 0.75, 0.6111, 0.75, 0.6389, 0.7812, 0.6389, 0.7812, 0.6389, 0.75, 0.6389, 0.75, 0.6667, 0.7813, 0.6667, 0.7813, 0.6667, 0.75, 0.6667, 0.75, 0.6944, 0.7813, 0.6944, 0.7813, 0.6944, 0.75, 0.6944, 0.75, 0.7222, 0.7813, 0.7222, 0.7813, 0.7222, 0.75, 0.7222, 0.75, 0.75, 0.7813, 0.75, 0.7813, 0.75, 0.75, 0.75, 0.75, 0.7778, 0.7813, 0.7778, 0.7813, 0.7778, 0.75, 0.7778, 0.75, 0.8056, 0.7813, 0.8056, 0.7813, 0.8056, 0.75, 0.8056, 0.75, 0.8333, 0.7812, 0.8333, 0.7812, 0.8333, 0.75, 0.8333, 0.75, 0.8611, 0.7812, 0.8611, 0.7812, 0.8611, 0.75, 0.8611, 0.75, 0.8889, 0.7812, 0.8889, 0.7812, 0.8889, 0.75, 0.8889, 0.75, 0.9167, 0.7812, 0.9167, 0.7812, 0.9167, 0.75, 0.9167, 0.75, 0.9444, 0.7812, 0.9444, 0.7812, 0.9444, 0.75, 0.9444, 0.75, 0.9722, 0.7812, 0.9722, 0.8125, 0.5, 0.7812, 0.5, 0.7812, 0.5278, 0.8125, 0.5278, 0.8125, 0.5278, 0.7812, 0.5278, 0.7812, 0.5556, 0.8125, 0.5556, 0.8125, 0.5556, 0.7812, 0.5556, 0.7812, 0.5833, 0.8125, 0.5833, 0.8125, 0.5833, 0.7812, 0.5833, 0.7812, 0.6111, 0.8125, 0.6111, 0.8125, 0.6111, 0.7812, 0.6111, 0.7812, 0.6389, 0.8125, 0.6389, 0.8125, 0.6389, 0.7812, 0.6389, 0.7813, 0.6667, 0.8125, 0.6667, 0.8125, 0.6667, 0.7813, 0.6667, 0.7813, 0.6944, 0.8125, 0.6944, 0.8125, 0.6944, 0.7813, 0.6944, 0.7813, 0.7222, 0.8125, 0.7222, 0.8125, 0.7222, 0.7813, 0.7222, 0.7813, 0.75, 0.8125, 0.75, 0.8125, 0.75, 0.7813, 0.75, 0.7813, 0.7778, 0.8125, 0.7778, 0.8125, 0.7778, 0.7813, 0.7778, 0.7813, 0.8056, 0.8125, 0.8056, 0.8125, 0.8056, 0.7813, 0.8056, 0.7812, 0.8333, 0.8125, 0.8333, 0.8125, 0.8333, 0.7812, 0.8333, 0.7812, 0.8611, 0.8125, 0.8611, 0.8125, 0.8611, 0.7812, 0.8611, 0.7812, 0.8889, 0.8125, 0.8889, 0.8125, 0.8889, 0.7812, 0.8889, 0.7812, 0.9167, 0.8125, 0.9167, 0.8125, 0.9167, 0.7812, 0.9167, 0.7812, 0.9444, 0.8125, 0.9444, 0.8125, 0.9444, 0.7812, 0.9444, 0.7812, 0.9722, 0.8125, 0.9722, 0.8438, 0.5, 0.8125, 0.5, 0.8125, 0.5278, 0.8438, 0.5278, 0.8438, 0.5278, 0.8125, 0.5278, 0.8125, 0.5556, 0.8437, 0.5556, 0.8437, 0.5556, 0.8125, 0.5556, 0.8125, 0.5833, 0.8438, 0.5833, 0.8438, 0.5833, 0.8125, 0.5833, 0.8125, 0.6111, 0.8438, 0.6111, 0.8438, 0.6111, 0.8125, 0.6111, 0.8125, 0.6389, 0.8438, 0.6389, 0.8438, 0.6389, 0.8125, 0.6389, 0.8125, 0.6667, 0.8438, 0.6667, 0.8438, 0.6667, 0.8125, 0.6667, 0.8125, 0.6944, 0.8438, 0.6944, 0.8438, 0.6944, 0.8125, 0.6944, 0.8125, 0.7222, 0.8438, 0.7222, 0.8438, 0.7222, 0.8125, 0.7222, 0.8125, 0.75, 0.8438, 0.75, 0.8438, 0.75, 0.8125, 0.75, 0.8125, 0.7778, 0.8438, 0.7778, 0.8438, 0.7778, 0.8125, 0.7778, 0.8125, 0.8056, 0.8438, 0.8056, 0.8438, 0.8056, 0.8125, 0.8056, 0.8125, 0.8333, 0.8438, 0.8333, 0.8438, 0.8333, 0.8125, 0.8333, 0.8125, 0.8611, 0.8438, 0.8611, 0.8438, 0.8611, 0.8125, 0.8611, 0.8125, 0.8889, 0.8438, 0.8889, 0.8438, 0.8889, 0.8125, 0.8889, 0.8125, 0.9167, 0.8438, 0.9167, 0.8438, 0.9167, 0.8125, 0.9167, 0.8125, 0.9444, 0.8438, 0.9444, 0.8438, 0.9444, 0.8125, 0.9444, 0.8125, 0.9722, 0.8438, 0.9722, 0.875, 0.5, 0.8438, 0.5, 0.8438, 0.5278, 0.875, 0.5278, 0.875, 0.5278, 0.8438, 0.5278, 0.8437, 0.5556, 0.875, 0.5556, 0.875, 0.5556, 0.8437, 0.5556, 0.8438, 0.5833, 0.875, 0.5833, 0.875, 0.5833, 0.8438, 0.5833, 0.8438, 0.6111, 0.875, 0.6111, 0.875, 0.6111, 0.8438, 0.6111, 0.8438, 0.6389, 0.875, 0.6389, 0.875, 0.6389, 0.8438, 0.6389, 0.8438, 0.6667, 0.875, 0.6667, 0.875, 0.6667, 0.8438, 0.6667, 0.8438, 0.6944, 0.875, 0.6944, 0.875, 0.6944, 0.8438, 0.6944, 0.8438, 0.7222, 0.875, 0.7222, 0.875, 0.7222, 0.8438, 0.7222, 0.8438, 0.75, 0.875, 0.75, 0.875, 0.75, 0.8438, 0.75, 0.8438, 0.7778, 0.875, 0.7778, 0.875, 0.7778, 0.8438, 0.7778, 0.8438, 0.8056, 0.875, 0.8056, 0.875, 0.8056, 0.8438, 0.8056, 0.8438, 0.8333, 0.875, 0.8333, 0.875, 0.8333, 0.8438, 0.8333, 0.8438, 0.8611, 0.875, 0.8611, 0.875, 0.8611, 0.8438, 0.8611, 0.8438, 0.8889, 0.875, 0.8889, 0.875, 0.8889, 0.8438, 0.8889, 0.8438, 0.9167, 0.875, 0.9167, 0.875, 0.9167, 0.8438, 0.9167, 0.8438, 0.9444, 0.875, 0.9444, 0.875, 0.9444, 0.8438, 0.9444, 0.8438, 0.9722, 0.875, 0.9722, 0.9062, 0.5, 0.875, 0.5, 0.875, 0.5278, 0.9062, 0.5278, 0.9062, 0.5278, 0.875, 0.5278, 0.875, 0.5556, 0.9062, 0.5556, 0.9062, 0.5556, 0.875, 0.5556, 0.875, 0.5833, 0.9062, 0.5833, 0.9062, 0.5833, 0.875, 0.5833, 0.875, 0.6111, 0.9062, 0.6111, 0.9062, 0.6111, 0.875, 0.6111, 0.875, 0.6389, 0.9062, 0.6389, 0.9062, 0.6389, 0.875, 0.6389, 0.875, 0.6667, 0.9062, 0.6667, 0.9062, 0.6667, 0.875, 0.6667, 0.875, 0.6944, 0.9062, 0.6944, 0.9062, 0.6944, 0.875, 0.6944, 0.875, 0.7222, 0.9062, 0.7222, 0.9062, 0.7222, 0.875, 0.7222, 0.875, 0.75, 0.9062, 0.75, 0.9062, 0.75, 0.875, 0.75, 0.875, 0.7778, 0.9062, 0.7778, 0.9062, 0.7778, 0.875, 0.7778, 0.875, 0.8056, 0.9062, 0.8056, 0.9062, 0.8056, 0.875, 0.8056, 0.875, 0.8333, 0.9062, 0.8333, 0.9062, 0.8333, 0.875, 0.8333, 0.875, 0.8611, 0.9062, 0.8611, 0.9062, 0.8611, 0.875, 0.8611, 0.875, 0.8889, 0.9062, 0.8889, 0.9062, 0.8889, 0.875, 0.8889, 0.875, 0.9167, 0.9062, 0.9167, 0.9062, 0.9167, 0.875, 0.9167, 0.875, 0.9444, 0.9062, 0.9444, 0.9062, 0.9444, 0.875, 0.9444, 0.875, 0.9722, 0.9062, 0.9722, 0.9375, 0.5, 0.9062, 0.5, 0.9062, 0.5278, 0.9375, 0.5278, 0.9375, 0.5278, 0.9062, 0.5278, 0.9062, 0.5556, 0.9375, 0.5556, 0.9375, 0.5556, 0.9062, 0.5556, 0.9062, 0.5833, 0.9375, 0.5833, 0.9375, 0.5833, 0.9062, 0.5833, 0.9062, 0.6111, 0.9375, 0.6111, 0.9375, 0.6111, 0.9062, 0.6111, 0.9062, 0.6389, 0.9375, 0.6389, 0.9375, 0.6389, 0.9062, 0.6389, 0.9062, 0.6667, 0.9375, 0.6667, 0.9375, 0.6667, 0.9062, 0.6667, 0.9062, 0.6944, 0.9375, 0.6944, 0.9375, 0.6944, 0.9062, 0.6944, 0.9062, 0.7222, 0.9375, 0.7222, 0.9375, 0.7222, 0.9062, 0.7222, 0.9062, 0.75, 0.9375, 0.75, 0.9375, 0.75, 0.9062, 0.75, 0.9062, 0.7778, 0.9375, 0.7778, 0.9375, 0.7778, 0.9062, 0.7778, 0.9062, 0.8056, 0.9375, 0.8056, 0.9375, 0.8056, 0.9062, 0.8056, 0.9062, 0.8333, 0.9375, 0.8333, 0.9375, 0.8333, 0.9062, 0.8333, 0.9062, 0.8611, 0.9375, 0.8611, 0.9375, 0.8611, 0.9062, 0.8611, 0.9062, 0.8889, 0.9375, 0.8889, 0.9375, 0.8889, 0.9062, 0.8889, 0.9062, 0.9167, 0.9375, 0.9167, 0.9375, 0.9167, 0.9062, 0.9167, 0.9062, 0.9444, 0.9375, 0.9444, 0.9375, 0.9444, 0.9062, 0.9444, 0.9062, 0.9722, 0.9375, 0.9722, 0.9688, 0.5, 0.9375, 0.5, 0.9375, 0.5278, 0.9688, 0.5278, 0.9688, 0.5278, 0.9375, 0.5278, 0.9375, 0.5556, 0.9688, 0.5556, 0.9688, 0.5556, 0.9375, 0.5556, 0.9375, 0.5833, 0.9688, 0.5833, 0.9688, 0.5833, 0.9375, 0.5833, 0.9375, 0.6111, 0.9688, 0.6111, 0.9688, 0.6111, 0.9375, 0.6111, 0.9375, 0.6389, 0.9688, 0.6389, 0.9688, 0.6389, 0.9375, 0.6389, 0.9375, 0.6667, 0.9688, 0.6667, 0.9688, 0.6667, 0.9375, 0.6667, 0.9375, 0.6944, 0.9688, 0.6944, 0.9688, 0.6944, 0.9375, 0.6944, 0.9375, 0.7222, 0.9688, 0.7222, 0.9688, 0.7222, 0.9375, 0.7222, 0.9375, 0.75, 0.9688, 0.75, 0.9688, 0.75, 0.9375, 0.75, 0.9375, 0.7778, 0.9688, 0.7778, 0.9688, 0.7778, 0.9375, 0.7778, 0.9375, 0.8056, 0.9688, 0.8056, 0.9688, 0.8056, 0.9375, 0.8056, 0.9375, 0.8333, 0.9688, 0.8333, 0.9688, 0.8333, 0.9375, 0.8333, 0.9375, 0.8611, 0.9688, 0.8611, 0.9688, 0.8611, 0.9375, 0.8611, 0.9375, 0.8889, 0.9688, 0.8889, 0.9688, 0.8889, 0.9375, 0.8889, 0.9375, 0.9167, 0.9688, 0.9167, 0.9688, 0.9167, 0.9375, 0.9167, 0.9375, 0.9444, 0.9688, 0.9444, 0.9688, 0.9444, 0.9375, 0.9444, 0.9375, 0.9722, 0.9687, 0.9722, 1.0, 0.5, 0.9688, 0.5, 0.9688, 0.5278, 1.0, 0.5278, 1.0, 0.5278, 0.9688, 0.5278, 0.9688, 0.5556, 1.0, 0.5556, 1.0, 0.5556, 0.9688, 0.5556, 0.9688, 0.5833, 1.0, 0.5833, 1.0, 0.5833, 0.9688, 0.5833, 0.9688, 0.6111, 1.0, 0.6111, 1.0, 0.6111, 0.9688, 0.6111, 0.9688, 0.6389, 1.0, 0.6389, 1.0, 0.6389, 0.9688, 0.6389, 0.9688, 0.6667, 1.0, 0.6667, 1.0, 0.6667, 0.9688, 0.6667, 0.9688, 0.6944, 1.0, 0.6944, 1.0, 0.6944, 0.9688, 0.6944, 0.9688, 0.7222, 1.0, 0.7222, 1.0, 0.7222, 0.9688, 0.7222, 0.9688, 0.75, 1.0, 0.75, 1.0, 0.75, 0.9688, 0.75, 0.9688, 0.7778, 1.0, 0.7778, 1.0, 0.7778, 0.9688, 0.7778, 0.9688, 0.8056, 1.0, 0.8056, 1.0, 0.8056, 0.9688, 0.8056, 0.9688, 0.8333, 1.0, 0.8333, 1.0, 0.8333, 0.9688, 0.8333, 0.9688, 0.8611, 1.0, 0.8611, 1.0, 0.8611, 0.9688, 0.8611, 0.9688, 0.8889, 1.0, 0.8889, 1.0, 0.8889, 0.9688, 0.8889, 0.9688, 0.9167, 1.0, 0.9167, 1.0, 0.9167, 0.9688, 0.9167, 0.9688, 0.9444, 1.0, 0.9444, 1.0, 0.9444, 0.9688, 0.9444, 0.9687, 0.9722, 1.0, 0.9722])
me_cylinder.use_remesh_preserve_volume = False
me_cylinder.use_remesh_preserve_attributes = False
me_cylinder.use_mirror_vertex_groups = False
me_cylinder.update()
me_cube_003 = bpy.data.meshes.new('Cube.003')
me_cube_003.from_pydata([(-0.4019, 1.475, -0.2329), (-0.4019, 1.475, 0.2329), (0.4019, 1.475, -0.2329), (0.4019, 1.475, 0.2329), (-0.2953, 1.341, -0.102), (-0.3335, 1.362, -0.144), (-0.2953, 1.341, 0.102), (-0.3335, 1.362, 0.144), (0.2953, 1.341, -0.102), (0.3335, 1.362, -0.144), (0.2953, 1.341, 0.102), (0.3335, 1.362, 0.144)], [], [(8, 10, 6, 4), (0, 1, 3, 2), (3, 1, 7, 11), (5, 7, 1, 0), (2, 3, 11, 9), (4, 6, 7, 5), (10, 8, 9, 11), (5, 9, 8, 4), (11, 7, 6, 10), (0, 2, 9, 5)])
_uv = me_cube_003.uv_layers.new(name='UVMap')
_uv.uv.foreach_set('vector', [0.4, 0.76, 0.6, 0.76, 0.6, 0.99, 0.4, 0.99, 0.375, 0.25, 0.625, 0.25, 0.625, 0.5, 0.375, 0.5, 0.625, 0.5, 0.875, 0.5, 0.875, 0.7109, 0.625, 0.7109, 0.375, 0.03907, 0.625, 0.03907, 0.625, 0.25, 0.375, 0.25, 0.375, 0.5, 0.625, 0.5, 0.625, 0.7109, 0.375, 0.7109, 0.4, 0.99, 0.6, 0.99, 0.625, 1.0, 0.375, 1.0, 0.6, 0.76, 0.4, 0.76, 0.375, 0.7109, 0.625, 0.7109, 0.125, 0.7109, 0.375, 0.7109, 0.365, 0.75, 0.135, 0.75, 0.625, 0.7109, 0.875, 0.7109, 0.865, 0.75, 0.635, 0.75, 0.125, 0.5, 0.375, 0.5, 0.375, 0.7109, 0.125, 0.7109])
me_cube_003.use_remesh_preserve_volume = False
me_cube_003.use_remesh_preserve_attributes = False
me_cube_003.use_mirror_vertex_groups = False
me_cube_003.update()

# ---- objects
ob_cylinder = bpy.data.objects.new('Cylinder', me_cylinder)
ob_cube = bpy.data.objects.new('Cube', me_cube_003)
ob_empty = bpy.data.objects.new('Empty', None)
ob_empty_001 = bpy.data.objects.new('Empty.001', None)

# ---- transforms, parenting, visibility, modifiers, constraints
ob_cylinder.location = (0.0, 0.0, 0.0)
ob_cylinder.lineart.crease_threshold = 0.0
ob_cube.location = (0.0, 0.0, 0.0)
ob_cube.lineart.crease_threshold = 0.0
_m = ob_cube.modifiers.new('Array', 'ARRAY')
_m.count = 12
_m.use_constant_offset = True
_m.constant_offset_displace = (0.0, 0.0, 0.0)
_m.use_relative_offset = False
_m.use_object_offset = True
_m.offset_object = ob_empty
_m = ob_cube.modifiers.new('Array.001', 'ARRAY')
_m.count = 24
_m.constant_offset_displace = (0.0, 0.0, 0.0)
_m.relative_offset_displace = (0.0, 0.0, 0.9)
_m.use_object_offset = True
_m.offset_object = ob_empty_001
ob_empty.location = (0.0, 0.0, 0.0)
ob_empty.rotation_euler = (0.0, 0.0, 0.5236)
ob_empty.lineart.crease_threshold = 0.0
ob_empty_001.location = (0.0, 0.0, 0.0)
ob_empty_001.rotation_euler = (0.0, 0.0, 0.2618)
ob_empty_001.lineart.crease_threshold = 0.0

# ---- collection membership
col_collection.objects.link(ob_cylinder)
col_collection.objects.link(ob_cube)
col_collection.objects.link(ob_empty)
col_collection.objects.link(ob_empty_001)

# ---- scene / render settings (as saved in the file)
scene.frame_start = 1; scene.frame_end = 250; scene.frame_set(1)
scene.render.engine = 'BLENDER_EEVEE_NEXT'
scene.cycles.use_denoising = False
scene.cycles.samples = 128
scene.cycles.sampling_pattern = 'TABULATED_SOBOL'
scene.cycles.use_adaptive_sampling = False
scene.cycles.use_light_tree = False
scene.view_settings.view_transform = 'Filmic'
bpy.context.view_layer.update()

# ---- added for rendering (the .blend has no active camera and no usable light): camera, sun
cam_auto = bpy.data.cameras.new('AutoCamera')
cam_auto.lens = 50.0
cam_auto.sensor_width = 36.0
cam_auto.clip_end = 1000.0
ob_auto_camera = bpy.data.objects.new('AutoCamera', cam_auto)
scene.collection.objects.link(ob_auto_camera)
ob_auto_camera.location = (14.1573, -16.9888, 14.7869)
ob_auto_camera.rotation_euler = (1.09748, -7.21219e-08, 0.694738)
scene.camera = ob_auto_camera
light_auto_sun = bpy.data.lights.new('AutoSun', 'SUN')
light_auto_sun.energy = 3.0
light_auto_sun.angle = 0.0523599
ob_auto_sun = bpy.data.objects.new('AutoSun', light_auto_sun)
scene.collection.objects.link(ob_auto_sun)
ob_auto_sun.rotation_euler = (0.872665, 0.174533, 0.523599)
bpy.context.view_layer.update()
